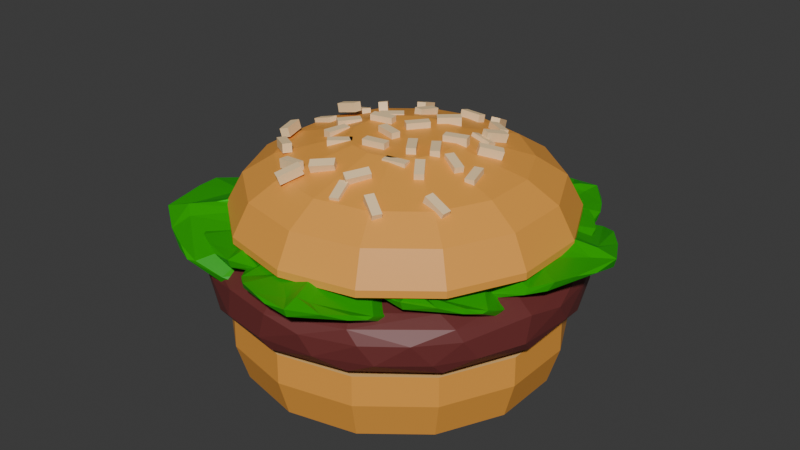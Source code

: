 # Source: BurgSalSte.blend  (saved by Blender 4.4.30; exported with 4.5.12 LTS)
import bpy
from mathutils import Matrix  # noqa: F401  (used for matrix-valued properties, if any)

bpy.ops.wm.read_factory_settings(use_empty=True)
scene = bpy.context.scene
scene.name = 'Scene'

# ---- collections
col_collection = bpy.data.collections.new('Collection'); scene.collection.children.link(col_collection)

# ---- materials (node trees are filled in below, after node groups)
mat_material_002 = bpy.data.materials.new('Material.002')
mat_material_005 = bpy.data.materials.new('Material.005')
mat_material_003 = bpy.data.materials.new('Material.003')
mat_material_004 = bpy.data.materials.new('Material.004')
mat_material_008 = bpy.data.materials.new('Material.008')
mat_material_001 = bpy.data.materials.new('Material.001')

# ---- material node trees
mat_material_002.use_nodes = True; mat_material_002.node_tree.nodes.clear()
_N = mat_material_002.node_tree.nodes; _L = mat_material_002.node_tree.links
n0 = _N.new('ShaderNodeBsdfPrincipled'); n0.name = 'Principled BSDF'; n0.location = (10, 300)
n0.inputs[0].default_value = (0.01027, 0.3908, 0.0, 1.0)
n0.inputs[2].default_value = 0.4
n1 = _N.new('ShaderNodeOutputMaterial'); n1.name = 'Material Output'; n1.location = (300, 300)
_L.new(n0.outputs[0], n1.inputs[0])
n1.is_active_output = True
mat_material_005.use_nodes = True; mat_material_005.node_tree.nodes.clear()
_N = mat_material_005.node_tree.nodes; _L = mat_material_005.node_tree.links
n0 = _N.new('ShaderNodeBsdfPrincipled'); n0.name = 'Principled BSDF'; n0.location = (10, 300)
n0.inputs[0].default_value = (0.005688, 0.8, 0.0, 1.0)
n1 = _N.new('ShaderNodeOutputMaterial'); n1.name = 'Material Output'; n1.location = (300, 300)
_L.new(n0.outputs[0], n1.inputs[0])
n1.is_active_output = True
mat_material_003.use_nodes = True; mat_material_003.node_tree.nodes.clear()
_N = mat_material_003.node_tree.nodes; _L = mat_material_003.node_tree.links
n0 = _N.new('ShaderNodeBsdfPrincipled'); n0.name = 'Principled BSDF'; n0.location = (10, 300)
n0.inputs[0].default_value = (1.0, 0.731, 0.402, 1.0)
n1 = _N.new('ShaderNodeOutputMaterial'); n1.name = 'Material Output'; n1.location = (300, 300)
_L.new(n0.outputs[0], n1.inputs[0])
n1.is_active_output = True
mat_material_004.use_nodes = True; mat_material_004.node_tree.nodes.clear()
_N = mat_material_004.node_tree.nodes; _L = mat_material_004.node_tree.links
n0 = _N.new('ShaderNodeBsdfPrincipled'); n0.name = 'Principled BSDF'; n0.location = (10, 300)
n0.inputs[0].default_value = (0.855, 0.3663, 0.05781, 0.0)
n1 = _N.new('ShaderNodeOutputMaterial'); n1.name = 'Material Output'; n1.location = (300, 300)
_L.new(n0.outputs[0], n1.inputs[0])
n1.is_active_output = True
mat_material_008.use_nodes = True; mat_material_008.node_tree.nodes.clear()
_N = mat_material_008.node_tree.nodes; _L = mat_material_008.node_tree.links
n0 = _N.new('ShaderNodeBsdfPrincipled'); n0.name = 'Principled BSDF'; n0.location = (10, 300)
n0.inputs[0].default_value = (0.855, 0.5271, 0.1981, 0.0)
n1 = _N.new('ShaderNodeOutputMaterial'); n1.name = 'Material Output'; n1.location = (300, 300)
_L.new(n0.outputs[0], n1.inputs[0])
n1.is_active_output = True
mat_material_001.use_nodes = True; mat_material_001.node_tree.nodes.clear()
_N = mat_material_001.node_tree.nodes; _L = mat_material_001.node_tree.links
n0 = _N.new('ShaderNodeBsdfPrincipled'); n0.name = 'Principled BSDF'; n0.location = (10, 300)
n0.inputs[0].default_value = (0.1527, 0.02976, 0.02827, 1.0)
n1 = _N.new('ShaderNodeOutputMaterial'); n1.name = 'Material Output'; n1.location = (300, 300)
_L.new(n0.outputs[0], n1.inputs[0])
n1.is_active_output = True

# ---- world
world_world = bpy.data.worlds.new('World'); scene.world = world_world
world_world.use_nodes = True; world_world.node_tree.nodes.clear()
_N = world_world.node_tree.nodes; _L = world_world.node_tree.links
n0 = _N.new('ShaderNodeOutputWorld'); n0.name = 'World Output'; n0.location = (300, 300)
n1 = _N.new('ShaderNodeBackground'); n1.name = 'Background'; n1.location = (10, 300)
n1.inputs[0].default_value = (0.05088, 0.05088, 0.05088, 1.0)
_L.new(n1.outputs[0], n0.inputs[0])
n0.is_active_output = True
world_world.color = (0.05088, 0.05088, 0.05088)
world_world.sun_shadow_jitter_overblur = 0.0

# ---- meshes
me_plane_005 = bpy.data.meshes.new('Plane.005')
me_plane_005.from_pydata([(-0.09925, -0.3715, 0.1146), (-0.1567, -0.4048, 0.08804), (-0.1045, -0.3731, 0.06285), (-0.1364, -0.3912, 0.1034), (-0.1354, -0.4016, 0.101), (-0.1613, -0.4016, 0.04985), (-0.1583, -0.4198, 0.08532), (-0.08436, -0.4009, 0.008514), (-0.1209, -0.4048, 0.04026), (-0.1722, -0.3957, -0.014), (-0.1236, -0.3814, 0.003863), (-0.1764, -0.4285, 0.006664), (-0.07997, -0.4078, -0.007912), (-0.1414, -0.4245, -0.01327), (-0.1936, -0.4314, 0.03331), (-0.1758, -0.4281, 0.06011), (-0.1904, -0.415, 0.004656), (-0.2044, -0.4425, -0.002869), (-0.1756, -0.436, -0.01035), (-0.1077, -0.3752, -0.03119), (-0.1765, -0.4045, -0.0246), (-0.1762, -0.4267, -0.02909), (-0.08064, -0.3968, -0.03851), (-0.1646, -0.3944, -0.08466), (-0.1084, -0.361, -0.08783), (-0.1816, -0.4216, -0.09329), (-0.1662, -0.404, -0.1194), (-0.143, -0.3756, -0.1324), (-0.1762, -0.4077, -0.1142), (-0.1496, -0.3683, -0.1266), (-0.207, -0.4285, -0.005239), (-0.1958, -0.431, -0.05426), (-0.1871, -0.415, -0.08934), (-0.09026, -0.354, 0.1161), (-0.09577, -0.3791, -0.09783), (-0.0671, -0.3919, 0.02981), (-0.06718, -0.4005, -0.02993), (-0.09558, -0.3696, -0.03159), (-0.1083, -0.3628, -0.08068), (-0.06752, -0.3872, 0.05914), (-0.06207, -0.4013, 0.003778), (-0.08846, -0.3649, 0.05505), (-0.08785, -0.3605, 0.08958), (-0.08767, -0.3667, 0.04838), (-0.08795, -0.3859, -0.08587), (-0.1283, -0.3483, -0.1318), (-0.0887, -0.3625, 0.06925), (-0.06285, -0.4022, -0.008442), (-0.0976, -0.366, -0.02147), (-0.1139, -0.3635, -0.1278), (-0.1253, -0.3523, -0.1362), (-0.08386, -0.388, -0.06977), (-0.07702, -0.3925, -0.04903), (-0.07253, -0.3958, -0.03796), (-0.07313, -0.3782, 0.0789), (-0.08446, -0.3603, 0.1171), (-0.09162, -0.3689, 0.003672), (-0.09384, -0.367, -0.0003148), (-0.09644, -0.368, -0.02662), (-0.09564, -0.3658, -0.005555), (-0.06443, -0.3973, 0.01314), (-0.06774, -0.3887, 0.0471), (-0.06471, -0.4016, -0.01883), (-0.1217, -0.3565, -0.1383), (-0.01634, -0.3317, 0.3209), (-0.09304, -0.3753, 0.3289), (-0.04871, -0.3456, 0.2669), (-0.06288, -0.3562, 0.3322), (0.3397, -0.1688, -0.2869), (0.4123, -0.1436, -0.2427), (0.3371, -0.1687, -0.2225), (0.3858, -0.1506, -0.2658), (0.3945, -0.1601, -0.2622), (0.4068, -0.1394, -0.1954), (0.4272, -0.1545, -0.238), (0.3383, -0.2138, -0.1569), (0.3761, -0.1805, -0.1898), (0.3996, -0.1289, -0.1159), (0.3505, -0.1617, -0.1465), (0.4371, -0.15, -0.138), (0.3387, -0.2246, -0.1369), (0.4023, -0.1809, -0.1194), (0.4578, -0.1343, -0.1677), (0.4447, -0.1465, -0.2037), (0.4351, -0.1261, -0.1344), (0.4709, -0.1357, -0.1208), (0.4407, -0.1579, -0.1167), (0.3264, -0.174, -0.1065), (0.4096, -0.1327, -0.1015), (0.4294, -0.1512, -0.09433), (0.324, -0.2173, -0.1001), (0.381, -0.1399, -0.03052), (0.3046, -0.1658, -0.03806), (0.4186, -0.1464, -0.01515), (0.3857, -0.1485, 0.01312), (0.3385, -0.1482, 0.02312), (0.398, -0.1417, 0.008513), (0.3378, -0.1357, 0.01647), (0.4594, -0.122, -0.1186), (0.4449, -0.138, -0.06006), (0.4174, -0.1357, -0.01964), (0.3165, -0.163, -0.2915), (0.3098, -0.1929, -0.0264), (0.3197, -0.2213, -0.1864), (0.3182, -0.2323, -0.1125), (0.3115, -0.1809, -0.1084), (0.3073, -0.1668, -0.04671), (0.3203, -0.215, -0.2227), (0.3202, -0.2353, -0.1546), (0.3154, -0.1777, -0.2161), (0.3164, -0.1723, -0.2589), (0.3154, -0.1804, -0.2079), (0.3119, -0.2049, -0.04176), (0.3014, -0.1399, 0.01795), (0.3157, -0.1746, -0.2337), (0.3197, -0.2362, -0.1394), (0.3113, -0.1753, -0.1208), (0.3049, -0.1654, 0.01198), (0.302, -0.1463, 0.02328), (0.3133, -0.2093, -0.06198), (0.3154, -0.2179, -0.08814), (0.3167, -0.224, -0.1022), (0.3195, -0.2012, -0.2467), (0.3179, -0.1734, -0.2931), (0.3133, -0.1815, -0.1523), (0.3127, -0.1782, -0.1472), (0.3115, -0.1784, -0.1145), (0.3122, -0.1759, -0.1406), (0.3199, -0.2293, -0.166), (0.32, -0.2169, -0.2078), (0.319, -0.2347, -0.1264), (0.3028, -0.1532, 0.02554), (-0.06257, -0.3696, 0.3315), (-0.1179, -0.3802, 0.2884), (-0.09538, -0.3942, 0.3302), (-0.0524, -0.3932, 0.2032), (-0.07707, -0.3885, 0.2578), (-0.1631, -0.3875, 0.2221), (-0.09995, -0.3686, 0.2136), (-0.1557, -0.4224, 0.2548), (-0.05552, -0.4057, 0.1845), (-0.1266, -0.424, 0.214), (-0.1613, -0.4187, 0.2937), (-0.1276, -0.4092, 0.3133), (-0.1731, -0.4056, 0.2565), (-0.1914, -0.4401, 0.2619), (-0.1631, -0.4355, 0.2374), (-0.1003, -0.3701, 0.1653), (-0.173, -0.4006, 0.2147), (-0.1738, -0.4286, 0.2148), (-0.0725, -0.3995, 0.1485), (-0.1908, -0.4031, 0.14), (-0.1308, -0.3662, 0.09984), (-0.2131, -0.4372, 0.1456), (-0.21, -0.4228, 0.1047), (-0.1919, -0.3926, 0.07187), (-0.2184, -0.4256, 0.1165), (-0.1967, -0.3819, 0.07992), (-0.1963, -0.4234, 0.2573), (-0.2086, -0.4387, 0.1981), (-0.2175, -0.4279, 0.1512), (-0.006327, -0.3106, 0.3138), (-0.1208, -0.3911, 0.0866), (-0.0225, -0.3782, 0.2158), (-0.05275, -0.4027, 0.1519), (-0.08716, -0.3641, 0.1573), (-0.127, -0.3667, 0.1081), (-0.008193, -0.3655, 0.2472), (-0.02969, -0.3959, 0.1867), (-0.035, -0.3382, 0.2481), (-0.01685, -0.3248, 0.2849), (-0.03744, -0.3421, 0.2408), (-0.1055, -0.397, 0.0974), (-0.1764, -0.3601, 0.05857), (-0.02813, -0.332, 0.2634), (-0.03678, -0.3998, 0.1738), (-0.08444, -0.3571, 0.1687), (-0.1574, -0.3784, 0.05918), (-0.1751, -0.3661, 0.053), (-0.09258, -0.396, 0.1136), (-0.07402, -0.397, 0.134), (-0.06313, -0.3986, 0.1447), (-0.004842, -0.3496, 0.2697), (0.001018, -0.3182, 0.3134), (-0.06467, -0.355, 0.194), (-0.06932, -0.3536, 0.1903), (-0.08567, -0.3608, 0.1629), (-0.07409, -0.3533, 0.1852), (-0.02775, -0.3888, 0.1973), (-0.01452, -0.3702, 0.2344), (-0.04422, -0.4016, 0.1632), (-0.1719, -0.3719, 0.04992), (0.3363, -0.1374, 0.1958), (0.3818, -0.2055, 0.04319), (0.3979, -0.1806, -0.03466), (0.3901, -0.1966, 0.005116), (0.3772, -0.1456, 0.03315), (0.3716, -0.1503, 0.05835), (0.379, -0.1473, 0.02658), (0.3806, -0.1502, 0.02143), (0.4116, -0.1298, -0.1147), (0.4047, -0.1615, -0.07147), (0.3748, -0.1969, 0.0674), (0.3708, -0.1921, 0.08139), (0.3637, -0.1858, 0.1073), (0.3359, -0.1303, 0.1941), (0.341, -0.1484, 0.1819), (0.3726, -0.1467, 0.05244), (0.3849, -0.2058, 0.03049), (0.3982, -0.1362, -0.05711), (0.3363, -0.1235, 0.1893), (0.3585, -0.1831, 0.1272), (0.3931, -0.1442, -0.03248), (0.4037, -0.1317, -0.08145), (0.3947, -0.1408, -0.04026), (0.3883, -0.2036, 0.01581), (0.4011, -0.1775, -0.04902), (0.3546, -0.1447, 0.1248), (0.3705, -0.1533, 0.0641), (0.3783, -0.2043, 0.05685), (0.3937, -0.1869, -0.01422), (0.3534, -0.1724, 0.1429), (0.4099, -0.1196, -0.1125), (0.4572, -0.1169, 0.1749), (0.492, -0.116, 0.1404), (0.5171, -0.09502, 0.08724), (0.001845, -0.3252, -0.144), (-0.02119, -0.3429, -0.2124), (0.03282, -0.3101, -0.1857), (-0.01725, -0.3367, -0.1833), (-0.01364, -0.3464, -0.1877), (0.0006201, -0.3274, -0.2423), (-0.01873, -0.3568, -0.2201), (0.08858, -0.3229, -0.2202), (0.03911, -0.3323, -0.2229), (0.03451, -0.3004, -0.2942), (0.05873, -0.2977, -0.244), (0.02119, -0.3387, -0.2922), (0.1039, -0.3251, -0.2313), (0.06154, -0.3327, -0.2818), (-0.009895, -0.3478, -0.2854), (-0.01442, -0.355, -0.2528), (0.01001, -0.3231, -0.2989), (0.007423, -0.3462, -0.3224), (0.03416, -0.3408, -0.3064), (0.09408, -0.2825, -0.2568), (0.03936, -0.3053, -0.3076), (0.04528, -0.3258, -0.3175), (0.1227, -0.3046, -0.2506), (0.08797, -0.2781, -0.34), (0.13, -0.2508, -0.2941), (0.08373, -0.3001, -0.3663), (0.1113, -0.2765, -0.3694), (0.1348, -0.2472, -0.3543), (0.1004, -0.2806, -0.3735), (0.1248, -0.241, -0.3523), (0.005291, -0.3313, -0.3215), (0.04746, -0.3199, -0.3504), (0.07599, -0.2942, -0.365), (0.005763, -0.3095, -0.1314), (0.1488, -0.2669, -0.2984), (0.08663, -0.3227, -0.1902), (0.1279, -0.3126, -0.2364), (0.1031, -0.2783, -0.2472), (0.1255, -0.2548, -0.2893), (0.06595, -0.3272, -0.1677), (0.1093, -0.3244, -0.2087), (0.04966, -0.3014, -0.1779), (0.02631, -0.308, -0.151), (0.05499, -0.3012, -0.1828), (0.1477, -0.2783, -0.2865), (0.1426, -0.2222, -0.3355), (0.0396, -0.3035, -0.167), (0.117, -0.3214, -0.2184), (0.09427, -0.2776, -0.2401), (0.153, -0.2402, -0.3276), (0.1484, -0.2251, -0.3379), (0.1402, -0.2859, -0.2727), (0.1321, -0.2976, -0.2544), (0.1286, -0.3048, -0.2444), (0.04716, -0.3238, -0.1544), (0.01039, -0.3167, -0.1287), (0.08233, -0.289, -0.2186), (0.08305, -0.2856, -0.2225), (0.09888, -0.2781, -0.2436), (0.08504, -0.2826, -0.2271), (0.1006, -0.3231, -0.2022), (0.07409, -0.3249, -0.1771), (0.1225, -0.3174, -0.227), (0.1531, -0.2291, -0.3383), (0.1416, -0.2585, -0.3459), (0.2354, -0.2259, -0.4001), (0.2035, -0.2284, -0.3007), (0.1937, -0.2385, -0.3859), (0.2063, -0.25, -0.3878), (0.2772, -0.1982, -0.3653), (0.2541, -0.2401, -0.4068), (0.28, -0.2515, -0.2378), (0.2687, -0.2365, -0.3122), (0.3482, -0.1479, -0.3103), (0.2876, -0.1887, -0.2669), (0.36, -0.1915, -0.3525), (0.3026, -0.2551, -0.2199), (0.3589, -0.211, -0.2914), (0.3427, -0.1916, -0.3998), (0.2998, -0.2192, -0.4051), (0.3565, -0.1614, -0.3591), (0.3997, -0.1749, -0.3812), (0.3858, -0.1919, -0.3383), (0.3116, -0.1792, -0.2108), (0.371, -0.1482, -0.309), (0.3977, -0.1712, -0.3154), (0.3261, -0.2263, -0.1844), (0.4212, -0.1174, -0.2303), (0.3609, -0.1331, -0.1476), (0.4669, -0.1269, -0.2544), (0.4701, -0.1087, -0.2022), (0.4437, -0.09266, -0.1489), (0.4734, -0.1058, -0.2205), (0.4336, -0.08092, -0.1583), (0.3899, -0.1552, -0.3746), (0.4406, -0.1438, -0.3141), (0.459, -0.1161, -0.2611), (0.1177, -0.2484, -0.3285), (0.3828, -0.1607, -0.1327), (0.2381, -0.2693, -0.2354), (0.3129, -0.2481, -0.1799), (0.2999, -0.1845, -0.1942), (0.3547, -0.1389, -0.1556), (0.2011, -0.2787, -0.2629), (0.2734, -0.2713, -0.2084), (0.1952, -0.2308, -0.2707), (0.1522, -0.2444, -0.3025), (0.2039, -0.2302, -0.2641), (0.3719, -0.1823, -0.1394), (0.4081, -0.07657, -0.1192), (0.1772, -0.2353, -0.2841), (0.2882, -0.2653, -0.1975), (0.2862, -0.1836, -0.2047), (0.4107, -0.1099, -0.1149), (0.4153, -0.08174, -0.1134), (0.3539, -0.197, -0.1521), (0.3316, -0.2195, -0.1676), (0.3201, -0.2334, -0.1754), (0.1734, -0.2733, -0.2844), (0.1196, -0.2616, -0.3262), (0.2578, -0.2057, -0.2247), (0.2617, -0.1994, -0.2223), (0.2932, -0.1843, -0.1993), (0.2673, -0.1935, -0.2184), (0.2604, -0.2694, -0.2184), (0.2161, -0.274, -0.2518), (0.3003, -0.2575, -0.1888), (0.4197, -0.08898, -0.1095), (-0.06974, -0.3248, 0.07378), (0.0422, -0.3617, 0.2007), (0.06224, -0.3347, 0.2769), (0.05404, -0.351, 0.2374), (0.00952, -0.3147, 0.2215), (0.0009692, -0.3208, 0.1975), (0.01358, -0.3153, 0.2272), (0.01771, -0.317, 0.2314), (0.06715, -0.2876, 0.3603), (0.06715, -0.3164, 0.3144), (0.02585, -0.3575, 0.1801), (0.01644, -0.3552, 0.1682), (0.0006837, -0.353, 0.1457), (-0.07334, -0.3192, 0.07677), (-0.05654, -0.3318, 0.08445), (0.001419, -0.3175, 0.2036), (0.04818, -0.3606, 0.2123), (0.04482, -0.2983, 0.3061), (-0.07541, -0.3135, 0.08246), (-0.01005, -0.3529, 0.1279), (0.03857, -0.307, 0.282), (0.05317, -0.2925, 0.3293), (0.04001, -0.3036, 0.2898), (0.05353, -0.3575, 0.2262), (0.06683, -0.3309, 0.2907), (-0.03283, -0.3232, 0.1375), (0.0002292, -0.3237, 0.1916), (0.03521, -0.3621, 0.1884), (0.05679, -0.3416, 0.257), (-0.02383, -0.3463, 0.1156), (0.05978, -0.28, 0.3602), (-0.128, -0.3866, 0.1647), (-0.1251, -0.4002, 0.2117), (-0.1207, -0.3886, 0.2728), (-0.09824, -0.3365, 0.09964), (-0.1243, -0.3822, 0.1305), (-0.09237, -0.3467, 0.09166), (-0.1145, -0.3788, 0.12), (-0.1228, -0.3955, 0.1592), (-0.03559, -0.3222, 0.1289), (-0.1001, -0.3612, 0.1586), (0.01607, -0.3586, 0.1826), (-0.0929, -0.3912, 0.2333), (-0.09216, -0.3633, 0.235), (-0.01378, -0.3302, 0.1974), (-0.08524, -0.3995, 0.2567), (-0.1164, -0.4055, 0.277), (-0.09772, -0.3708, 0.2761), (-0.05998, -0.378, 0.338), (-0.09078, -0.3862, 0.3136), (-0.046, -0.3868, 0.2389), (0.02824, -0.367, 0.2201), (-0.08015, -0.3875, 0.2757), (-0.01975, -0.3315, 0.2453), (-0.08341, -0.3508, 0.2444), (-0.00274, -0.3542, 0.2909), (0.02885, -0.3556, 0.2398), (-0.0303, -0.3641, 0.3598), (-0.04724, -0.3476, 0.3163), (0.001959, -0.3397, 0.3668), (0.001505, -0.3265, 0.3683), (0.02401, -0.312, 0.3062), (-0.02789, -0.3452, 0.3599), (0.04902, -0.3015, 0.3646), (-0.1944, -0.4145, -0.06021), (-0.2199, -0.4347, -0.1426), (-0.1564, -0.3959, -0.1088), (-0.2161, -0.4277, -0.1077), (-0.2116, -0.4391, -0.113), (-0.1931, -0.4158, -0.1774), (-0.2168, -0.4511, -0.1519), (-0.08893, -0.4107, -0.1484), (-0.1478, -0.4219, -0.1533), (-0.1512, -0.383, -0.2379), (-0.1238, -0.3804, -0.1773), (-0.1671, -0.4286, -0.2365), (-0.07034, -0.4132, -0.1613), (-0.1194, -0.4216, -0.2228), (-0.2044, -0.4396, -0.2293), (-0.2107, -0.4485, -0.1907), (-0.1803, -0.4099, -0.2445), (-0.1827, -0.4372, -0.2729), (-0.1513, -0.431, -0.253), (-0.08134, -0.3621, -0.1914), (-0.1451, -0.3886, -0.2537), (-0.1377, -0.4129, -0.2657), (-0.04739, -0.3886, -0.1834), (-0.08623, -0.3557, -0.2907), (-0.03749, -0.3238, -0.2343), (-0.09053, -0.3816, -0.3223), (-0.05763, -0.3535, -0.325), (-0.0301, -0.3188, -0.3059), (-0.07051, -0.3583, -0.3302), (-0.04202, -0.3114, -0.3037), (-0.1852, -0.4194, -0.2717), (-0.1342, -0.4054, -0.3047), (-0.09978, -0.3746, -0.321), (-0.1901, -0.396, -0.0449), (-0.01499, -0.343, -0.2392), (-0.09212, -0.4109, -0.1129), (-0.04162, -0.3982, -0.1665), (-0.07085, -0.3572, -0.1796), (-0.04303, -0.3287, -0.2289), (-0.1174, -0.4165, -0.08672), (-0.06464, -0.4126, -0.1342), (-0.1365, -0.3857, -0.09895), (-0.1651, -0.3939, -0.06771), (-0.13, -0.3854, -0.1046), (-0.01667, -0.3567, -0.2252), (-0.02135, -0.2893, -0.2829), (-0.1488, -0.3883, -0.08631), (-0.05514, -0.4089, -0.1455), (-0.0816, -0.3565, -0.1714), (-0.009185, -0.3107, -0.2735), (-0.01427, -0.2927, -0.2857), (-0.02589, -0.3659, -0.2091), (-0.03606, -0.3801, -0.1877), (-0.04059, -0.3889, -0.1759), (-0.1402, -0.4127, -0.07128), (-0.1847, -0.4045, -0.04166), (-0.09643, -0.3703, -0.1464), (-0.09546, -0.3663, -0.1509), (-0.07599, -0.357, -0.1755), (-0.09296, -0.3626, -0.1563), (-0.07511, -0.4112, -0.1267), (-0.1074, -0.4137, -0.09761), (-0.04835, -0.4041, -0.1556), (-0.008681, -0.2974, -0.2861), (0.3723, -0.1195, 0.1951), (0.4329, -0.1253, 0.1982), (0.3719, -0.1325, 0.2007), (0.4201, -0.1323, 0.1998), (0.4577, -0.128, 0.1786), (0.3502, -0.1444, 0.1329), (0.4236, -0.1199, 0.157), (0.3815, -0.1904, 0.07135), (0.4833, -0.1259, 0.1027), (0.4651, -0.1067, 0.09359), (0.3847, -0.1468, 0.06932), (0.4987, -0.1307, 0.08245), (0.5289, -0.1085, 0.08605), (0.4963, -0.09747, 0.06684), (0.519, -0.1118, -0.0008861), (0.5249, -0.1029, 0.03779), (0.4617, -0.1532, 0.07051), (0.403, -0.1947, 0.03751), (0.4991, -0.121, 0.0616), (0.4159, -0.1312, 0.03584), (0.4579, -0.1016, 0.07798), (0.4493, -0.1464, -0.003259), (0.4063, -0.1821, 0.01884), (0.5084, -0.1167, -0.03846), (0.4802, -0.1052, 0.0006296), (0.4809, -0.1199, -0.0688), (0.473, -0.1101, -0.07319), (0.4172, -0.1315, -0.04162), (0.4946, -0.1053, -0.04496), (0.4319, -0.1259, -0.1041), (-0.1166, -0.3378, 0.2511), (0.09337, -0.3488, 0.2414), (0.1741, -0.2903, 0.2588), (0.1343, -0.3237, 0.2487), (0.07871, -0.2802, 0.2648), (0.05111, -0.2956, 0.2605), (0.0872, -0.2794, 0.2649), (0.09454, -0.2803, 0.2643), (0.246, -0.2028, 0.286), (0.209, -0.2547, 0.2697), (0.06107, -0.3495, 0.2421), (0.04243, -0.35, 0.2425), (0.00908, -0.3538, 0.2421), (-0.1176, -0.3294, 0.2539), (-0.09527, -0.344, 0.2484), (0.05647, -0.2893, 0.2624), (0.1085, -0.344, 0.2426), (0.1809, -0.2332, 0.2777), (-0.115, -0.3202, 0.2569), (-0.01555, -0.359, 0.2411), (0.1554, -0.2519, 0.2722), (0.2076, -0.2185, 0.2819), (0.1631, -0.2451, 0.2742), (0.1248, -0.3357, 0.2449), (0.1896, -0.281, 0.2614), (-0.0297, -0.3167, 0.2557), (0.04567, -0.3012, 0.2587), (0.07674, -0.3531, 0.2405), (0.1528, -0.3053, 0.2543), (-0.03873, -0.3539, 0.2434), (0.2388, -0.1927, 0.2896), (-0.05969, -0.3541, 0.3902), (-0.01026, -0.3494, 0.423), (0.04814, -0.311, 0.4522), (-0.1104, -0.3332, 0.2993), (-0.09033, -0.3648, 0.3632), (-0.1114, -0.3493, 0.2932), (-0.09375, -0.3677, 0.3459), (-0.05913, -0.3675, 0.3857), (-0.04011, -0.3187, 0.2524), (-0.0507, -0.3347, 0.349), (0.05648, -0.3474, 0.2533), (0.03181, -0.3372, 0.4023), (0.02775, -0.3056, 0.3905), (0.04232, -0.3027, 0.2784), (0.0613, -0.3381, 0.4134), (0.05897, -0.3289, 0.4582), (0.06415, -0.2949, 0.4249), (0.1518, -0.2845, 0.4314), (0.1081, -0.2972, 0.4486), (0.07042, -0.3405, 0.3596), (0.1026, -0.3432, 0.2691), (0.08029, -0.3176, 0.4153), (0.08349, -0.2821, 0.3148), (0.04025, -0.2896, 0.3827), (0.144, -0.2913, 0.3373), (0.1192, -0.3222, 0.276), (0.1911, -0.2663, 0.4111), (0.1339, -0.263, 0.3924), (0.216, -0.2433, 0.3744), (0.2141, -0.2279, 0.37), (0.1687, -0.2437, 0.3033), (0.1888, -0.2457, 0.4006), (0.2399, -0.2123, 0.3119), (0.2064, -0.197, 0.3459), (0.2481, -0.2668, 0.1929), (0.2624, -0.2428, 0.1144), (0.2555, -0.2583, 0.1546), (0.2433, -0.207, 0.1823), (0.2383, -0.2114, 0.2077), (0.245, -0.2088, 0.1758), (0.2464, -0.2117, 0.1706), (0.2742, -0.1929, 0.0335), (0.2683, -0.2241, 0.07727), (0.2418, -0.258, 0.2172), (0.2381, -0.2529, 0.2312), (0.2316, -0.2463, 0.2573), (0.2059, -0.19, 0.344), (0.2107, -0.2082, 0.3319), (0.2392, -0.2079, 0.2018), (0.251, -0.2672, 0.1802), (0.2622, -0.1986, 0.09151), (0.2062, -0.1832, 0.3392), (0.2269, -0.2434, 0.2773), (0.2577, -0.2063, 0.1163), (0.267, -0.1944, 0.067), (0.259, -0.203, 0.1085), (0.254, -0.2652, 0.1654), (0.2652, -0.2398, 0.09998), (0.2229, -0.2051, 0.2745), (0.2374, -0.2144, 0.2135), (0.2449, -0.2654, 0.2067), (0.2586, -0.2488, 0.1351), (0.2222, -0.2326, 0.2929), (0.2725, -0.1826, 0.03565), (0.3267, -0.1768, 0.3218), (0.3606, -0.1762, 0.2864), (0.3845, -0.1559, 0.2325), (0.2423, -0.1791, 0.3441), (0.303, -0.1849, 0.3458), (0.242, -0.1921, 0.3498), (0.2902, -0.1918, 0.3478), (0.3273, -0.1878, 0.3256), (0.2188, -0.2047, 0.2827), (0.2927, -0.1799, 0.3047), (0.2485, -0.2514, 0.2209), (0.3511, -0.1866, 0.2491), (0.3326, -0.1675, 0.2402), (0.2517, -0.2078, 0.2183), (0.366, -0.1916, 0.2285), (0.3963, -0.1693, 0.2312), (0.3632, -0.1585, 0.2126), (0.3843, -0.1736, 0.1445), (0.3911, -0.1643, 0.183), (0.3287, -0.2142, 0.2177), (0.2692, -0.256, 0.1866), (0.3659, -0.1821, 0.2076), (0.282, -0.1926, 0.1839), (0.3251, -0.1625, 0.2247), (0.3145, -0.2082, 0.1442), (0.2721, -0.2437, 0.1677), (0.3727, -0.1789, 0.1073), (0.3455, -0.167, 0.1469), (0.3445, -0.1824, 0.07765), (0.3365, -0.1727, 0.07334), (0.2815, -0.1937, 0.1065), (0.3587, -0.1676, 0.101), (0.2947, -0.1889, 0.0436)], [], [(14, 30, 17), (16, 1, 5), (14, 17, 15), (37, 53, 52, 38), (11, 15, 17), (47, 40, 12), (10, 57, 16), (9, 59, 48), (22, 13, 18), (30, 14, 16), (58, 37, 19), (62, 48, 59, 47), (20, 30, 9), (7, 12, 40, 60), (20, 48, 58, 19), (28, 29, 27, 26), (43, 2, 41), (12, 62, 47), (18, 21, 22), (1, 3, 33), (25, 31, 32), (15, 1, 14), (16, 9, 30), (32, 23, 29), (11, 8, 15), (4, 0, 3), (3, 1, 6), (1, 2, 5), (18, 13, 11), (31, 30, 32), (13, 12, 7), (36, 13, 22, 53), (32, 20, 23), (33, 0, 55), (45, 44, 34, 50), (42, 54, 39, 46), (17, 31, 18), (10, 56, 57), (2, 46, 41), (4, 8, 61, 39), (8, 7, 35, 61), (10, 5, 2), (21, 25, 26), (7, 60, 35), (37, 58, 36, 53), (0, 54, 55), (20, 9, 48), (1, 33, 42), (28, 26, 25), (49, 63, 50, 34), (14, 1, 16), (6, 8, 4), (38, 52, 51, 24), (28, 25, 32), (46, 39, 61, 41), (55, 54, 42, 33), (27, 49, 34), (19, 38, 24, 23), (50, 29, 45), (48, 62, 36, 58), (24, 45, 29), (31, 21, 18), (5, 10, 16), (6, 15, 8), (33, 3, 0), (22, 52, 53), (29, 23, 24), (16, 57, 59, 9), (19, 37, 38), (27, 63, 49), (17, 18, 11), (31, 25, 21), (41, 61, 35, 43), (27, 29, 50, 63), (43, 35, 60, 56), (32, 30, 20), (6, 1, 15), (26, 44, 51, 21), (24, 51, 44, 45), (8, 11, 7), (4, 39, 54, 0), (23, 20, 19), (2, 1, 42, 46), (12, 13, 36, 62), (4, 3, 6), (133, 138, 144), (160, 151, 157), (143, 65, 142), (139, 143, 145), (17, 30, 31), (28, 32, 29), (65, 66, 133), (11, 13, 7), (2, 43, 56, 10), (47, 59, 57, 40), (40, 57, 56, 60), (175, 168, 140), (141, 140, 135), (150, 141, 146), (22, 21, 51, 52), (27, 34, 44, 26), (171, 66, 169), (145, 158, 159), (132, 67, 134), (67, 65, 134), (139, 136, 143), (138, 133, 66), (151, 148, 147), (146, 141, 139), (134, 143, 136), (186, 165, 147), (159, 153, 149), (156, 157, 155, 154), (132, 64, 67), (161, 67, 64), (144, 65, 133), (142, 158, 145), (142, 65, 144), (101, 71, 68), (72, 68, 71), (72, 71, 74), (69, 70, 73), (71, 69, 74), (115, 108, 80), (83, 69, 82), (84, 69, 73), (82, 69, 84), (74, 83, 76), (73, 78, 84), (82, 85, 83), (82, 98, 85), (79, 83, 85), (79, 76, 83), (79, 81, 75), (86, 81, 79), (126, 105, 87), (90, 81, 86), (91, 88, 87), (100, 91, 97), (84, 77, 98), (85, 98, 99), (100, 98, 88), (100, 88, 91), (99, 98, 100), (99, 93, 89), (101, 68, 123), (96, 97, 95, 94), (74, 76, 72), (78, 73, 70), (111, 70, 109), (76, 79, 75), (81, 80, 75), (74, 69, 83), (98, 82, 84), (85, 86, 79), (104, 81, 90, 121), (89, 93, 94), (92, 113, 97), (118, 97, 113), (96, 100, 97), (88, 98, 77), (85, 99, 86), (99, 89, 86), (86, 89, 90), (93, 99, 100), (96, 93, 100), (96, 94, 93), (88, 77, 116), (88, 116, 126, 87), (77, 127, 116), (94, 112, 119, 89), (90, 89, 119, 120), (90, 120, 121), (70, 69, 110, 114), (70, 114, 109), (97, 91, 92), (75, 80, 108, 128), (72, 76, 129, 107), (87, 106, 92, 91), (87, 105, 106), (80, 130, 115), (80, 81, 104, 130), (75, 128, 103), (76, 75, 103, 129), (69, 101, 110), (69, 71, 101), (95, 131, 117), (95, 102, 112, 94), (95, 117, 102), (68, 122, 123), (72, 107, 122, 68), (95, 97, 118, 131), (70, 111, 124, 78), (78, 124, 125), (78, 125, 84), (84, 125, 127, 77), (123, 122, 110, 101), (110, 122, 107, 114), (114, 107, 129, 109), (109, 129, 103, 111), (111, 103, 128, 124), (108, 125, 124, 128), (115, 127, 125, 108), (130, 116, 127, 115), (116, 130, 104, 126), (105, 126, 104, 121), (105, 121, 120, 106), (106, 120, 119, 92), (92, 119, 112, 113), (113, 112, 102, 118), (117, 131, 118, 102), (160, 148, 151), (153, 159, 160), (156, 160, 157), (146, 149, 150), (190, 176, 187, 175), (156, 153, 160), (152, 173, 157), (183, 182, 170, 161), (144, 185, 187, 137), (65, 161, 170), (66, 171, 184, 138), (150, 149, 179, 180), (170, 182, 167, 174), (169, 189, 163, 171), (140, 190, 175), (218, 197, 219, 202), (218, 202, 203, 217), (210, 211, 221, 205), (207, 193, 219, 197), (214, 194, 220, 212), (212, 220, 195, 199), (215, 198, 199, 195), (160, 158, 148), (139, 141, 135), (178, 157, 173), (136, 139, 135), (66, 65, 170, 174), (150, 180, 181), (156, 154, 153), (158, 142, 144), (149, 153, 154), (164, 141, 150, 181), (137, 187, 176), (132, 136, 189, 167), (65, 67, 161), (177, 191, 178, 162), (135, 140, 168, 188), (147, 165, 166), (132, 167, 182, 64), (166, 180, 179, 152), (165, 186, 164, 181), (213, 201, 216, 209), (174, 167, 189, 169), (209, 216, 194, 214), (171, 163, 188, 184), (173, 172, 162, 178), (176, 190, 164, 186), (208, 196, 198, 215), (499, 193, 208), (499, 498, 219, 193), (509, 212, 199, 501), (503, 504, 220, 194), (484, 482, 205, 192), (495, 198, 196, 502), (148, 158, 137), (134, 136, 132), (217, 203, 204, 487), (504, 195, 220), (159, 158, 160), (507, 216, 201, 511), (501, 198, 495), (168, 185, 184, 188), (138, 185, 144), (64, 182, 183), (487, 204, 211, 210), (155, 177, 162), (144, 137, 158), (206, 192, 205, 221), (155, 157, 178, 191), (159, 149, 146), (145, 159, 146), (134, 65, 143), (484, 221, 211, 485), (484, 206, 221), (200, 201, 213, 222), (193, 207, 196, 208), (152, 179, 172, 173), (136, 135, 163, 189), (142, 145, 143), (147, 166, 152, 151), (148, 176, 186, 147), (140, 141, 164, 190), (175, 187, 185, 168), (157, 151, 152), (155, 191, 177), (511, 201, 200), (501, 199, 198), (138, 184, 185), (135, 188, 163), (154, 172, 179, 149), (161, 64, 183), (165, 181, 180, 166), (510, 222, 213), (145, 146, 139), (485, 211, 204, 490), (489, 490, 204, 203), (502, 196, 207), (491, 207, 197, 492), (66, 174, 169), (155, 162, 172, 154), (504, 499, 215, 195), (148, 137, 176), (492, 218, 217), (507, 503, 194, 216), (492, 217, 487, 488), (491, 502, 207), (509, 209, 214), (482, 488, 487), (484, 192, 206), (510, 508, 222), (509, 510, 213, 209), (489, 203, 202), (219, 498, 489, 202), (225, 497, 495), (487, 210, 482), (490, 486, 485), (205, 482, 210), (483, 223, 482), (491, 225, 502), (483, 485, 486), (483, 486, 223), (224, 490, 493), (493, 490, 489), (486, 224, 223), (494, 224, 493), (505, 510, 496), (494, 493, 500), (259, 229, 226), (230, 226, 229), (230, 229, 232), (227, 228, 231), (229, 227, 232), (273, 266, 238), (241, 227, 240), (242, 227, 231), (240, 227, 242), (232, 241, 234), (231, 236, 242), (240, 243, 241), (240, 256, 243), (237, 241, 243), (237, 234, 241), (237, 239, 233), (244, 239, 237), (284, 263, 245), (248, 239, 244), (249, 246, 245), (258, 249, 255), (242, 235, 256), (243, 256, 257), (258, 256, 246), (258, 246, 249), (257, 256, 258), (257, 251, 247), (259, 226, 281), (254, 255, 253, 252), (232, 234, 230), (236, 231, 228), (269, 228, 267), (234, 237, 233), (239, 238, 233), (232, 227, 241), (256, 240, 242), (243, 244, 237), (262, 239, 248, 279), (247, 251, 252), (250, 271, 255), (276, 255, 271), (254, 258, 255), (246, 256, 235), (243, 257, 244), (257, 247, 244), (244, 247, 248), (251, 257, 258), (254, 251, 258), (254, 252, 251), (246, 235, 274), (246, 274, 284, 245), (235, 285, 274), (252, 270, 277, 247), (248, 247, 277, 278), (248, 278, 279), (228, 227, 268, 272), (228, 272, 267), (255, 249, 250), (233, 238, 266, 286), (230, 234, 287, 265), (245, 264, 250, 249), (245, 263, 264), (238, 288, 273), (238, 239, 262, 288), (233, 286, 261), (234, 233, 261, 287), (227, 259, 268), (227, 229, 259), (253, 289, 275), (253, 260, 270, 252), (253, 275, 260), (226, 280, 281), (230, 265, 280, 226), (253, 255, 276, 289), (228, 269, 282, 236), (236, 282, 283), (236, 283, 242), (242, 283, 285, 235), (281, 280, 268, 259), (268, 280, 265, 272), (272, 265, 287, 267), (267, 287, 261, 269), (269, 261, 286, 282), (266, 283, 282, 286), (273, 285, 283, 266), (288, 274, 285, 273), (274, 288, 262, 284), (263, 284, 262, 279), (263, 279, 278, 264), (264, 278, 277, 250), (250, 277, 270, 271), (271, 270, 260, 276), (275, 289, 276, 260), (323, 293, 290), (294, 290, 293), (294, 293, 296), (291, 292, 295), (293, 291, 296), (337, 330, 302), (305, 291, 304), (306, 291, 295), (304, 291, 306), (296, 305, 298), (295, 300, 306), (304, 307, 305), (304, 320, 307), (301, 305, 307), (301, 298, 305), (301, 303, 297), (308, 303, 301), (348, 327, 309), (312, 303, 308), (313, 310, 309), (322, 313, 319), (306, 299, 320), (307, 320, 321), (322, 320, 310), (322, 310, 313), (321, 320, 322), (321, 315, 311), (323, 290, 345), (318, 319, 317, 316), (296, 298, 294), (300, 295, 292), (333, 292, 331), (298, 301, 297), (303, 302, 297), (296, 291, 305), (320, 304, 306), (307, 308, 301), (326, 303, 312, 343), (311, 315, 316), (314, 335, 319), (340, 319, 335), (318, 322, 319), (310, 320, 299), (307, 321, 308), (321, 311, 308), (308, 311, 312), (315, 321, 322), (318, 315, 322), (318, 316, 315), (310, 299, 338), (310, 338, 348, 309), (299, 349, 338), (316, 334, 341, 311), (312, 311, 341, 342), (312, 342, 343), (292, 291, 332, 336), (292, 336, 331), (319, 313, 314), (297, 302, 330, 350), (294, 298, 351, 329), (309, 328, 314, 313), (309, 327, 328), (302, 352, 337), (302, 303, 326, 352), (297, 350, 325), (298, 297, 325, 351), (291, 323, 332), (291, 293, 323), (317, 353, 339), (317, 324, 334, 316), (317, 339, 324), (290, 344, 345), (294, 329, 344, 290), (317, 319, 340, 353), (292, 333, 346, 300), (300, 346, 347), (300, 347, 306), (306, 347, 349, 299), (345, 344, 332, 323), (332, 344, 329, 336), (336, 329, 351, 331), (331, 351, 325, 333), (333, 325, 350, 346), (330, 347, 346, 350), (337, 349, 347, 330), (352, 338, 349, 337), (338, 352, 326, 348), (327, 348, 326, 343), (327, 343, 342, 328), (328, 342, 341, 314), (314, 341, 334, 335), (335, 334, 324, 340), (339, 353, 340, 324), (380, 364, 365, 379), (372, 373, 383, 367), (415, 374, 361, 407), (370, 358, 360, 377), (369, 355, 381, 359), (397, 369, 359, 398), (374, 382, 357, 361), (377, 360, 361, 357), (371, 378, 356, 376), (390, 368, 383), (417, 363, 362), (389, 392, 385), (399, 396, 395), (395, 396, 366, 365), (405, 404, 381, 355), (416, 414, 384), (395, 365, 364), (381, 404, 395, 364), (389, 391, 392), (393, 372, 388), (384, 417, 362), (398, 380, 379), (400, 386, 399), (411, 416, 402), (387, 403, 401), (406, 402, 400), (409, 406, 410), (379, 365, 366, 393), (394, 397, 398), (390, 388, 367, 354), (362, 363, 375, 384), (407, 361, 360), (390, 354, 368), (416, 384, 375), (380, 359, 381, 364), (392, 386, 385), (415, 416, 375, 371), (397, 408, 369), (404, 405, 410), (386, 392, 396), (406, 409, 402), (406, 404, 410), (398, 379, 393, 394), (386, 396, 399), (389, 385, 388), (397, 387, 408), (385, 387, 397), (400, 387, 386), (401, 408, 387), (413, 409, 356, 378), (367, 388, 372), (410, 405, 377, 357), (407, 412, 415), (374, 415, 376), (411, 409, 413), (355, 369, 358, 370), (407, 360, 401), (389, 388, 390, 391), (410, 357, 382), (413, 378, 363, 417), (396, 392, 391), (400, 399, 406), (408, 358, 369), (391, 373, 366, 396), (409, 410, 382, 356), (390, 383, 373, 391), (375, 363, 378, 371), (376, 356, 382, 374), (359, 380, 398), (385, 394, 388), (399, 404, 406), (393, 366, 373, 372), (368, 354, 367, 383), (395, 404, 399), (401, 360, 358, 408), (388, 394, 393), (415, 371, 376), (405, 355, 370), (403, 387, 400), (414, 416, 411), (416, 415, 412), (403, 416, 401), (411, 402, 409), (413, 417, 414), (413, 414, 411), (384, 414, 417), (402, 416, 403), (401, 416, 412), (370, 377, 405), (385, 397, 394), (386, 387, 385), (403, 400, 402), (412, 407, 401), (451, 421, 418), (422, 418, 421), (422, 421, 424), (419, 420, 423), (421, 419, 424), (465, 458, 430), (433, 419, 432), (434, 419, 423), (432, 419, 434), (424, 433, 426), (423, 428, 434), (432, 435, 433), (432, 448, 435), (429, 433, 435), (429, 426, 433), (429, 431, 425), (436, 431, 429), (476, 455, 437), (440, 431, 436), (441, 438, 437), (450, 441, 447), (434, 427, 448), (435, 448, 449), (450, 448, 438), (450, 438, 441), (449, 448, 450), (449, 443, 439), (451, 418, 473), (446, 447, 445, 444), (424, 426, 422), (428, 423, 420), (461, 420, 459), (426, 429, 425), (431, 430, 425), (424, 419, 433), (448, 432, 434), (435, 436, 429), (454, 431, 440, 471), (439, 443, 444), (442, 463, 447), (468, 447, 463), (446, 450, 447), (438, 448, 427), (435, 449, 436), (449, 439, 436), (436, 439, 440), (443, 449, 450), (446, 443, 450), (446, 444, 443), (438, 427, 466), (438, 466, 476, 437), (427, 477, 466), (444, 462, 469, 439), (440, 439, 469, 470), (440, 470, 471), (420, 419, 460, 464), (420, 464, 459), (447, 441, 442), (425, 430, 458, 478), (422, 426, 479, 457), (437, 456, 442, 441), (437, 455, 456), (430, 480, 465), (430, 431, 454, 480), (425, 478, 453), (426, 425, 453, 479), (419, 451, 460), (419, 421, 451), (445, 481, 467), (445, 452, 462, 444), (445, 467, 452), (418, 472, 473), (422, 457, 472, 418), (445, 447, 468, 481), (420, 461, 474, 428), (428, 474, 475), (428, 475, 434), (434, 475, 477, 427), (473, 472, 460, 451), (460, 472, 457, 464), (464, 457, 479, 459), (459, 479, 453, 461), (461, 453, 478, 474), (458, 475, 474, 478), (465, 477, 475, 458), (480, 466, 477, 465), (466, 480, 454, 476), (455, 476, 454, 471), (455, 471, 470, 456), (456, 470, 469, 442), (442, 469, 462, 463), (463, 462, 452, 468), (467, 481, 468, 452), (505, 503, 507), (503, 500, 504), (500, 498, 504), (224, 225, 223), (222, 511, 200), (528, 516, 518, 535), (223, 225, 491), (223, 491, 488), (495, 502, 225), (497, 494, 496), (497, 225, 494), (534, 514, 540, 532), (533, 521, 536, 529), (538, 517, 539, 522), (508, 510, 505), (497, 510, 495), (538, 522, 523, 537), (575, 521, 520), (532, 540, 515, 519), (548, 546, 525, 512), (556, 538, 537), (507, 508, 505), (559, 518, 516, 566), (548, 512, 526), (548, 541, 531, 549), (547, 550, 543), (574, 542, 533), (501, 506, 509), (553, 554, 524, 523), (500, 503, 496), (488, 491, 492), (493, 498, 500), (505, 496, 503), (495, 510, 506), (483, 482, 484, 485), (529, 536, 514, 534), (537, 523, 524, 551), (535, 518, 519, 515), (574, 572, 542), (556, 537, 551, 552), (547, 549, 550), (555, 566, 527), (507, 511, 508), (520, 521, 533, 542), (565, 519, 518), (565, 518, 559), (546, 552, 551), (573, 529, 534), (573, 574, 533, 529), (222, 508, 511), (573, 532, 519, 565), (526, 512, 525, 541), (568, 515, 540), (567, 568, 540, 514), (563, 562, 539, 513), (224, 486, 490), (197, 218, 492), (563, 513, 528), (208, 215, 499), (500, 496, 494), (571, 536, 521, 575), (548, 526, 541), (513, 527, 516, 528), (527, 513, 539, 517), (496, 510, 497), (506, 501, 495), (223, 488, 482), (494, 225, 224), (566, 516, 527), (553, 523, 522), (555, 527, 517, 556), (212, 509, 214), (498, 499, 504), (549, 531, 524, 554), (489, 498, 493), (530, 531, 541, 525), (551, 524, 531, 530), (510, 509, 506), (550, 544, 543), (554, 550, 549), (539, 562, 553, 522), (555, 545, 566), (558, 544, 557), (545, 561, 559), (558, 557, 564), (569, 574, 560), (525, 546, 530), (547, 543, 546), (551, 530, 546), (568, 563, 535, 515), (571, 567, 514, 536), (557, 554, 553), (544, 554, 557), (532, 573, 534), (559, 566, 545), (564, 562, 568), (543, 552, 546), (592, 580, 582, 599), (553, 562, 557), (561, 545, 558), (599, 582, 583, 579), (637, 596, 583, 629), (602, 581, 603, 586), (639, 585, 584), (601, 587, 588, 615), (638, 606, 597), (627, 626, 603, 577), (612, 605, 595, 613), (617, 618, 588, 587), (617, 587, 586), (610, 616, 615), (613, 595, 588, 618), (611, 614, 607), (611, 613, 614), (619, 630, 591), (565, 570, 573), (542, 575, 520), (564, 567, 560), (544, 550, 554), (561, 574, 559), (569, 560, 567), (517, 538, 556), (561, 558, 560), (564, 560, 558), (570, 565, 559), (615, 588, 595, 594), (571, 575, 572), (559, 574, 570), (593, 600, 578, 598), (590, 576, 589, 605), (542, 572, 575), (623, 582, 580, 630), (629, 583, 582), (635, 631, 578, 600), (621, 618, 617), (638, 636, 606), (614, 608, 607), (632, 579, 604), (620, 602, 601), (627, 577, 592), (619, 591, 581, 620), (611, 610, 612, 613), (633, 631, 635), (589, 610, 594), (596, 637, 598), (615, 594, 610), (622, 608, 621), (557, 562, 564), (544, 545, 543), (637, 638, 597, 593), (629, 634, 637), (547, 546, 548, 549), (618, 614, 613), (619, 609, 630), (631, 632, 604, 578), (584, 585, 597, 606), (577, 591, 580, 592), (637, 593, 598), (596, 604, 579, 583), (567, 564, 568), (632, 627, 599, 579), (612, 610, 589, 576), (552, 555, 556), (558, 545, 544), (543, 545, 555), (609, 625, 623), (622, 621, 628), (608, 618, 621), (630, 580, 591), (597, 585, 600, 593), (635, 600, 585, 639), (562, 563, 568), (571, 572, 569), (594, 595, 605, 589), (612, 590, 605), (612, 576, 590), (528, 535, 563), (560, 574, 561), (603, 626, 617, 586), (611, 607, 610), (591, 577, 603, 581), (629, 582, 623), (602, 586, 587, 601), (569, 567, 571), (620, 601, 615, 616), (631, 628, 632), (543, 555, 552), (617, 626, 621), (616, 619, 620), (581, 602, 620), (621, 626, 628), (572, 574, 569), (598, 578, 604, 596), (607, 619, 616), (574, 573, 570), (606, 639, 584), (608, 609, 607), (608, 614, 618), (628, 626, 632), (622, 609, 608), (607, 609, 619), (633, 638, 624), (626, 627, 632), (623, 630, 609), (607, 616, 610), (638, 637, 634), (635, 639, 636), (592, 599, 627), (636, 638, 633), (624, 638, 625), (623, 638, 634), (625, 638, 623), (628, 631, 624), (628, 624, 622), (634, 629, 623), (625, 622, 624), (625, 609, 622), (633, 624, 631), (606, 636, 639), (635, 636, 633)])
me_plane_005.polygons.foreach_set('material_index', [0, 0, 0, 0, 0, 1, 0, 0, 0, 0, 0, 1, 0, 1, 0, 0, 0, 1, 0, 0, 0, 0, 0, 0, 0, 0, 0, 0, 0, 0, 1, 0, 0, 0, 0, 0, 0, 0, 0, 0, 0, 0, 0, 0, 0, 0, 0, 0, 0, 0, 0, 0, 0, 0, 0, 0, 0, 0, 0, 0, 0, 0, 0, 0, 0, 1, 0, 0, 0, 0, 0, 0, 0, 0, 0, 0, 0, 0, 0, 0, 0, 0, 0, 1, 0, 0, 0, 0, 0, 0, 0, 0, 0, 0, 1, 1, 1, 1, 0, 0, 0, 0, 0, 0, 0, 0, 0, 0, 0, 0, 0, 0, 0, 0, 0, 0, 0, 0, 0, 0, 0, 0, 0, 1, 0, 0, 0, 0, 0, 0, 0, 0, 0, 0, 0, 0, 0, 0, 0, 0, 0, 0, 0, 0, 0, 0, 0, 0, 0, 0, 0, 1, 0, 0, 0, 0, 0, 0, 0, 0, 0, 0, 0, 0, 0, 0, 0, 0, 0, 0, 0, 0, 1, 0, 0, 0, 1, 0, 0, 0, 1, 1, 0, 0, 0, 0, 0, 0, 0, 0, 0, 0, 0, 0, 0, 0, 0, 0, 0, 0, 0, 1, 1, 1, 0, 0, 0, 0, 0, 0, 0, 0, 0, 0, 0, 1, 0, 0, 0, 0, 0, 0, 0, 0, 0, 1, 0, 0, 0, 0, 0, 0, 1, 0, 0, 0, 0, 0, 1, 0, 0, 0, 0, 0, 0, 0, 0, 1, 0, 0, 0, 0, 0, 0, 0, 0, 0, 0, 1, 1, 1, 0, 0, 0, 0, 0, 0, 0, 0, 0, 0, 0, 1, 0, 0, 0, 0, 0, 0, 0, 0, 0, 0, 0, 0, 0, 1, 0, 0, 0, 0, 0, 1, 1, 0, 0, 0, 0, 0, 0, 0, 0, 0, 0, 0, 0, 0, 0, 0, 0, 0, 1, 0, 0, 0, 0, 0, 0, 0, 0, 0, 0, 1, 0, 0, 0, 0, 0, 0, 0, 0, 0, 0, 0, 0, 0, 0, 0, 0, 0, 0, 0, 0, 1, 0, 0, 0, 0, 0, 0, 0, 0, 0, 0, 0, 0, 0, 0, 0, 0, 0, 0, 0, 0, 0, 0, 0, 0, 0, 0, 0, 1, 0, 0, 0, 0, 0, 0, 0, 0, 0, 0, 0, 0, 0, 0, 0, 0, 0, 0, 0, 0, 1, 0, 0, 0, 1, 0, 0, 0, 1, 1, 0, 0, 0, 0, 0, 0, 0, 0, 0, 0, 0, 0, 0, 0, 0, 0, 0, 0, 0, 1, 1, 1, 0, 0, 0, 0, 0, 0, 0, 0, 0, 0, 0, 0, 1, 0, 0, 0, 0, 0, 0, 0, 0, 0, 0, 0, 0, 0, 0, 0, 0, 0, 0, 0, 0, 0, 0, 0, 0, 0, 0, 0, 1, 0, 0, 0, 0, 0, 0, 0, 0, 0, 0, 0, 0, 0, 0, 0, 0, 0, 0, 0, 0, 1, 0, 0, 0, 1, 0, 0, 0, 1, 1, 0, 0, 0, 0, 0, 0, 0, 0, 0, 0, 0, 0, 0, 0, 0, 0, 0, 0, 0, 1, 1, 1, 0, 0, 0, 0, 0, 0, 0, 0, 0, 0, 1, 0, 0, 0, 1, 0, 0, 0, 0, 0, 0, 1, 0, 1, 0, 0, 0, 0, 0, 0, 0, 0, 0, 0, 0, 0, 0, 0, 0, 0, 0, 0, 0, 0, 0, 1, 0, 0, 0, 0, 0, 0, 0, 0, 0, 0, 0, 0, 1, 0, 0, 0, 1, 0, 0, 0, 0, 0, 0, 0, 0, 0, 0, 0, 0, 0, 0, 0, 0, 0, 0, 0, 0, 0, 1, 0, 0, 0, 0, 0, 0, 0, 0, 0, 0, 1, 0, 0, 0, 0, 0, 0, 0, 0, 0, 1, 0, 0, 0, 0, 0, 0, 0, 0, 0, 0, 0, 0, 0, 0, 0, 0, 0, 0, 0, 0, 0, 0, 0, 0, 0, 0, 0, 1, 0, 0, 0, 0, 0, 0, 0, 0, 0, 0, 0, 0, 0, 0, 0, 0, 0, 0, 0, 0, 1, 0, 0, 0, 1, 0, 0, 0, 1, 1, 0, 0, 0, 0, 0, 0, 0, 0, 0, 0, 0, 0, 0, 0, 0, 0, 0, 0, 0, 1, 1, 1, 0, 0, 0, 0, 0, 0, 0, 0, 0, 0, 0, 0, 1, 0, 0, 0, 0, 0, 0, 0, 0, 0, 0, 0, 0, 0, 0, 0, 0, 0, 0, 0, 0, 0, 0, 0, 0, 0, 0, 0, 0, 0, 0, 0, 1, 0, 0, 0, 0, 0, 0, 0, 0, 0, 0, 0, 0, 0, 0, 0, 0, 1, 0, 0, 1, 1, 0, 0, 0, 1, 0, 0, 0, 0, 0, 0, 1, 0, 0, 1, 0, 0, 0, 0, 0, 0, 0, 0, 0, 0, 0, 0, 0, 0, 0, 0, 1, 0, 0, 0, 0, 0, 0, 0, 1, 0, 0, 1, 0, 0, 0, 0, 0, 1, 0, 0, 1, 0, 0, 0, 0, 0, 0, 0, 0, 0, 0, 0, 0, 0, 0, 0, 0, 0, 0, 0, 0, 0, 0, 0, 0, 0, 0, 0, 0, 0, 1, 0, 0, 0, 0, 0, 0, 0, 0, 0, 0, 0, 0, 0, 0, 0, 0, 1, 0, 0, 0, 1, 0, 0, 0, 0, 0, 0, 0, 0, 0, 0, 1, 0, 0, 0, 0, 1, 0, 0, 0, 0, 0, 0, 0, 0, 0, 0, 0, 0, 0, 0, 0, 0, 0, 0, 0, 0, 0, 0, 0, 0, 0, 1, 0, 0, 0, 0, 1, 0, 0, 0, 0, 0, 0, 0, 0, 0, 0, 0, 0])
me_plane_005.materials.append(mat_material_002)
me_plane_005.materials.append(mat_material_005)
me_plane_005.update()
me_cube_002 = bpy.data.meshes.new('Cube.002')
me_cube_002.from_pydata([(0.0, 0.3423, 0.001862), (0.0, 0.3653, 0.1503), (0.1485, 0.3084, 0.001862), (0.1585, 0.3291, 0.1503), (0.2676, 0.2134, 0.001862), (0.2856, 0.2278, 0.1503), (0.3337, 0.07617, 0.001862), (0.3562, 0.08129, 0.1503), (0.3337, -0.07617, 0.001862), (0.3562, -0.08129, 0.1503), (0.2676, -0.2134, 0.001862), (0.2856, -0.2278, 0.1503), (0.1485, -0.3084, 0.001862), (0.1585, -0.3291, 0.1503), (0.0, -0.3423, 0.001862), (0.0, -0.3653, 0.1503), (-0.1485, -0.3084, 0.001862), (-0.1585, -0.3291, 0.1503), (-0.2676, -0.2134, 0.001862), (-0.2856, -0.2278, 0.1503), (-0.3337, -0.07617, 0.001862), (-0.3562, -0.08129, 0.1503), (-0.3337, 0.07617, 0.001862), (-0.3562, 0.08129, 0.1503), (-0.2676, 0.2134, 0.001862), (-0.2856, 0.2278, 0.1503), (-0.1485, 0.3084, 0.001862), (-0.1585, 0.3291, 0.1503), (0.0, 0.3665, 0.08393), (0.159, 0.3302, 0.08393), (0.2866, 0.2285, 0.08393), (0.3573, 0.08156, 0.08393), (0.3573, -0.08156, 0.08393), (0.2866, -0.2285, 0.08393), (0.159, -0.3302, 0.08393), (0.0, -0.3665, 0.08393), (-0.159, -0.3302, 0.08393), (-0.2866, -0.2285, 0.08393), (-0.3573, -0.08156, 0.08393), (-0.3573, 0.08156, 0.08393), (-0.2866, 0.2285, 0.08393), (-0.159, 0.3302, 0.08393)], [], [(28, 1, 3, 29), (29, 3, 5, 30), (30, 5, 7, 31), (31, 7, 9, 32), (32, 9, 11, 33), (33, 11, 13, 34), (34, 13, 15, 35), (35, 15, 17, 36), (36, 17, 19, 37), (37, 19, 21, 38), (38, 21, 23, 39), (39, 23, 25, 40), (3, 1, 27, 25, 23, 21, 19, 17, 15, 13, 11, 9, 7, 5), (40, 25, 27, 41), (41, 27, 1, 28), (0, 2, 4, 6, 8, 10, 12, 14, 16, 18, 20, 22, 24, 26), (26, 41, 28, 0), (24, 40, 41, 26), (22, 39, 40, 24), (20, 38, 39, 22), (18, 37, 38, 20), (16, 36, 37, 18), (14, 35, 36, 16), (12, 34, 35, 14), (10, 33, 34, 12), (8, 32, 33, 10), (6, 31, 32, 8), (4, 30, 31, 6), (2, 29, 30, 4), (0, 28, 29, 2)])
me_cube_002.polygons.foreach_set('material_index', [1, 1, 1, 1, 1, 1, 1, 1, 1, 1, 1, 1, 2, 1, 1, 1, 1, 1, 1, 1, 1, 1, 1, 1, 1, 1, 1, 1, 1, 1])
_uv = me_cube_002.uv_layers.new(name='UVMap')
_uv.uv.foreach_set('vector', [1.0, 0.75, 1.0, 1.0, 0.9286, 1.0, 0.9286, 0.75, 0.9286, 0.75, 0.9286, 1.0, 0.8571, 1.0, 0.8571, 0.75, 0.8571, 0.75, 0.8571, 1.0, 0.7857, 1.0, 0.7857, 0.75, 0.7857, 0.75, 0.7857, 1.0, 0.7143, 1.0, 0.7143, 0.75, 0.7143, 0.75, 0.7143, 1.0, 0.6429, 1.0, 0.6429, 0.75, 0.6429, 0.75, 0.6429, 1.0, 0.5714, 1.0, 0.5714, 0.75, 0.5714, 0.75, 0.5714, 1.0, 0.5, 1.0, 0.5, 0.75, 0.5, 0.75, 0.5, 1.0, 0.4286, 1.0, 0.4286, 0.75, 0.4286, 0.75, 0.4286, 1.0, 0.3571, 1.0, 0.3571, 0.75, 0.3571, 0.75, 0.3571, 1.0, 0.2857, 1.0, 0.2857, 0.75, 0.2857, 0.75, 0.2857, 1.0, 0.2143, 1.0, 0.2143, 0.75, 0.2143, 0.75, 0.2143, 1.0, 0.1429, 1.0, 0.1429, 0.75, 0.3541, 0.4662, 0.25, 0.49, 0.1459, 0.4662, 0.06236, 0.3996, 0.01602, 0.3034, 0.01602, 0.1966, 0.06236, 0.1004, 0.1459, 0.03377, 0.25, 0.01, 0.3541, 0.03377, 0.4376, 0.1004, 0.484, 0.1966, 0.484, 0.3034, 0.4376, 0.3996, 0.1429, 0.75, 0.1429, 1.0, 0.07143, 1.0, 0.07143, 0.75, 0.07143, 0.75, 0.07143, 1.0, -1.341e-07, 1.0, -1.341e-07, 0.75, 0.75, 0.49, 0.8541, 0.4662, 0.9376, 0.3996, 0.984, 0.3034, 0.984, 0.1966, 0.9376, 0.1004, 0.8541, 0.03377, 0.75, 0.01, 0.6459, 0.03377, 0.5624, 0.1004, 0.516, 0.1966, 0.516, 0.3034, 0.5624, 0.3996, 0.6459, 0.4662, 0.07143, 0.5, 0.07143, 0.75, -1.341e-07, 0.75, -1.341e-07, 0.5, 0.1429, 0.5, 0.1429, 0.75, 0.07143, 0.75, 0.07143, 0.5, 0.2143, 0.5, 0.2143, 0.75, 0.1429, 0.75, 0.1429, 0.5, 0.2857, 0.5, 0.2857, 0.75, 0.2143, 0.75, 0.2143, 0.5, 0.3571, 0.5, 0.3571, 0.75, 0.2857, 0.75, 0.2857, 0.5, 0.4286, 0.5, 0.4286, 0.75, 0.3571, 0.75, 0.3571, 0.5, 0.5, 0.5, 0.5, 0.75, 0.4286, 0.75, 0.4286, 0.5, 0.5714, 0.5, 0.5714, 0.75, 0.5, 0.75, 0.5, 0.5, 0.6429, 0.5, 0.6429, 0.75, 0.5714, 0.75, 0.5714, 0.5, 0.7143, 0.5, 0.7143, 0.75, 0.6429, 0.75, 0.6429, 0.5, 0.7857, 0.5, 0.7857, 0.75, 0.7143, 0.75, 0.7143, 0.5, 0.8571, 0.5, 0.8571, 0.75, 0.7857, 0.75, 0.7857, 0.5, 0.9286, 0.5, 0.9286, 0.75, 0.8571, 0.75, 0.8571, 0.5, 1.0, 0.5, 1.0, 0.75, 0.9286, 0.75, 0.9286, 0.5])
me_cube_002.materials.append(mat_material_003)
me_cube_002.materials.append(mat_material_004)
me_cube_002.materials.append(mat_material_008)
me_cube_002.update()
me_cylinder = bpy.data.meshes.new('Cylinder')
me_cylinder.from_pydata([(-0.0007872, 0.3512, 0.1561), (0.1556, 0.324, 0.2852), (0.2808, 0.2244, 0.2852), (0.3504, 0.08038, 0.2852), (0.3505, -0.0796, 0.2852), (0.2813, -0.2238, 0.2852), (0.1563, -0.3237, 0.2852), (0.0003988, -0.3595, 0.2852), (-0.1556, -0.324, 0.2852), (-0.2808, -0.2244, 0.2852), (-0.3504, -0.08038, 0.2852), (-0.3505, 0.0796, 0.2852), (-0.2813, 0.2238, 0.2852), (-0.1563, 0.3237, 0.2852), (0.1344, 0.2613, 0.145), (-0.02301, 0.3904, 0.267), (-0.0003988, 0.3595, 0.2852), (0.166, 0.3565, 0.1814), (0.155, 0.3275, 0.1612), (0.2475, 0.1927, 0.149), (0.1298, 0.2694, 0.2977), (0.3049, 0.2432, 0.1771), (0.2818, 0.2278, 0.1612), (0.3821, 0.09339, 0.183), (0.3446, 0.07802, 0.157), (0.3395, -0.07934, 0.1552), (0.2916, 0.06654, 0.2977), (0.3876, -0.09888, 0.202), (0.3821, -0.07587, 0.1778), (0.2977, -0.2638, 0.1991), (0.3049, -0.2432, 0.1771), (0.2789, -0.2218, 0.1584), (0.1515, -0.3149, 0.1554), (0.2338, -0.1865, 0.2977), (0.1689, -0.3507, 0.1784), (-0.01016, -0.3999, 0.202), (0.01106, -0.3894, 0.1778), (0.0006231, -0.3564, 0.1584), (-0.1328, -0.2842, 0.149), (0.007571, -0.2822, 0.3006), (-0.166, -0.3565, 0.1814), (-0.155, -0.3275, 0.1612), (-0.2747, -0.2204, 0.1566), (-0.3043, -0.2492, 0.1814), (-0.3423, -0.07929, 0.1562), (-0.2175, -0.1855, 0.3), (-0.3772, -0.09744, 0.1778), (-0.3397, 0.07753, 0.155), (-0.3876, 0.09888, 0.202), (-0.3821, 0.07587, 0.1778), (-0.2444, 0.1924, 0.1484), (-0.2752, 0.04817, 0.3011), (-0.3107, 0.2412, 0.1814), (-0.2848, 0.224, 0.1612), (-0.1201, 0.2685, 0.1451), (-0.1692, 0.3514, 0.1771), (-0.1572, 0.3264, 0.1611), (-0.134, 0.2452, 0.3011), (6.331e-08, 0.3892, 0.1784), (0.01015, 0.3999, 0.202), (0.1621, 0.3539, 0.2679), (0.1819, 0.356, 0.2443), (0.2996, 0.2485, 0.2679), (0.3339, 0.2203, 0.2437), (0.3801, 0.08674, 0.2682), (0.3841, 0.1099, 0.2415), (0.3879, -0.08424, 0.2573), (0.3196, -0.2254, 0.267), (0.3339, -0.2203, 0.2437), (0.1691, -0.3512, 0.2682), (0.1926, -0.35, 0.2415), (0.004192, -0.3969, 0.2573), (-0.1808, -0.3432, 0.2671), (-0.1926, -0.35, 0.2415), (-0.2996, -0.2485, 0.2679), (-0.2891, -0.2765, 0.2437), (-0.3778, -0.09393, 0.2679), (-0.3875, -0.09811, 0.2443), (-0.3811, 0.07927, 0.2679), (-0.309, 0.2368, 0.2679), (-0.3339, 0.2203, 0.2437), (-0.1883, 0.3395, 0.2671), (-0.1819, 0.356, 0.2443), (-0.111, 0.3832, 0.2025), (-0.06079, 0.394, 0.2435), (-0.2702, 0.2932, 0.2435), (-0.219, 0.3343, 0.2015), (-0.3489, 0.1935, 0.2025), (-0.3983, -0.02297, 0.2025), (-0.3947, 0.06598, 0.2467), (-0.346, -0.1981, 0.2435), (-0.3747, -0.1391, 0.2015), (-0.2663, -0.2971, 0.2025), (-0.111, -0.3832, 0.2025), (0.111, -0.3832, 0.2025), (0.08467, -0.3908, 0.2428), (0.2702, -0.2932, 0.2435), (0.219, -0.3343, 0.2015), (0.3489, -0.1935, 0.2025), (0.3983, 0.02297, 0.2025), (0.3998, -0.004409, 0.2428), (0.3489, 0.1935, 0.2025), (0.2772, 0.2879, 0.2015), (0.2702, 0.2932, 0.2435), (0.111, 0.3832, 0.2025), (0.03596, 0.3984, 0.2437), (-0.1072, -0.3785, 0.2599), (-3.442e-08, 1.327e-08, 0.312), (0.2054, -0.04688, 0.3064), (0.08395, 0.1969, 0.306), (5.065e-08, 4.482e-11, 0.1327), (0.2107, -0.03803, 0.1388), (0.009799, -0.2138, 0.1388), (-0.2054, -0.04688, 0.1384)], [], [(105, 60, 61), (20, 1, 16), (59, 105, 104), (20, 2, 1), (103, 62, 63), (61, 103, 102), (63, 64, 65), (26, 3, 2), (63, 65, 101), (64, 4, 66), (65, 100, 99), (64, 100, 65), (26, 4, 3), (67, 68, 66), (4, 67, 66), (33, 5, 4), (96, 69, 70), (67, 96, 68), (33, 6, 5), (96, 70, 97), (69, 7, 71), (70, 95, 94), (69, 95, 70), (39, 7, 6), (60, 15, 16, 1), (7, 106, 71), (39, 8, 7), (106, 8, 72), (106, 72, 73), (106, 73, 93), (45, 9, 8), (73, 75, 92), (90, 76, 77), (74, 90, 75), (45, 10, 9), (90, 77, 91), (51, 11, 10), (51, 12, 11), (51, 57, 12), (45, 51, 10), (39, 45, 8), (33, 39, 6), (85, 81, 82), (79, 85, 80), (57, 13, 12), (85, 82, 86), (15, 84, 82), (13, 15, 81), (57, 16, 13), (84, 15, 105), (111, 24, 25), (112, 32, 37), (44, 113, 42), (47, 113, 44), (82, 83, 86), (83, 84, 59), (52, 86, 55), (85, 86, 52), (56, 54, 50), (87, 80, 52), (53, 50, 47), (46, 88, 49), (49, 47, 44), (77, 88, 91), (88, 89, 48), (43, 91, 46), (46, 44, 42), (90, 91, 43), (40, 92, 43), (73, 92, 40), (92, 75, 43), (93, 73, 40), (34, 94, 36), (70, 94, 97), (94, 95, 35), (31, 30, 32), (97, 34, 30), (96, 97, 29), (98, 68, 29), (23, 99, 28), (28, 25, 24), (65, 99, 23), (99, 100, 27), (22, 21, 24), (101, 23, 21), (63, 101, 102), (101, 65, 23), (17, 102, 21), (61, 102, 17), (22, 19, 14), (104, 61, 17), (18, 14, 0), (15, 60, 105), (103, 61, 60, 62), (105, 61, 104), (62, 60, 1, 2), (64, 62, 2, 3), (62, 64, 63), (68, 98, 27, 66), (3, 4, 64), (100, 64, 66), (4, 5, 67), (69, 67, 5, 6), (67, 69, 96), (106, 93, 35, 71), (6, 7, 69), (95, 69, 71), (7, 8, 106), (75, 73, 72, 74), (74, 72, 8, 9), (76, 74, 9, 10), (74, 76, 90), (89, 77, 76, 78), (78, 76, 10, 11), (80, 89, 78, 79), (88, 77, 89), (79, 78, 11, 12), (80, 87, 48, 89), (20, 16, 57, 109), (57, 107, 109), (51, 107, 57), (45, 107, 51), (39, 107, 45), (108, 107, 39), (109, 107, 108), (33, 4, 26, 108), (33, 108, 39), (26, 2, 20, 109), (81, 79, 12, 13), (109, 108, 26), (79, 81, 85), (113, 50, 54, 110), (13, 16, 15), (81, 15, 82), (83, 82, 84), (14, 110, 54), (111, 110, 14), (112, 110, 111), (113, 110, 112), (111, 31, 32, 112), (0, 14, 54), (19, 111, 14), (24, 111, 19), (31, 111, 25), (112, 38, 42, 113), (38, 112, 37), (0, 56, 55, 58), (50, 113, 47), (58, 55, 83, 59), (55, 56, 53, 52), (55, 86, 83), (59, 84, 105), (56, 0, 54), (52, 53, 47, 49), (80, 85, 52), (50, 53, 56), (87, 52, 49, 48), (43, 42, 41, 40), (44, 46, 49), (88, 48, 49), (46, 91, 88), (42, 43, 46), (75, 90, 43), (40, 41, 37, 36), (38, 41, 42), (93, 40, 36, 35), (36, 37, 32, 34), (38, 37, 41), (30, 31, 25, 28), (94, 35, 36), (34, 97, 94), (35, 95, 71), (30, 29, 97), (30, 34, 32), (68, 96, 29), (98, 30, 28, 27), (21, 22, 18, 17), (98, 29, 30), (24, 23, 28), (99, 27, 28), (27, 100, 66), (21, 23, 24), (21, 102, 101), (19, 22, 24), (17, 18, 0, 58), (102, 103, 63), (14, 18, 22), (104, 17, 58, 59)])
_uv = me_cylinder.uv_layers.new(name='UVMap')
_uv.uv.foreach_set('vector', [0.9857, 0.8077, 0.9316, 0.875, 0.9254, 0.804, 0.9645, 1.0, 0.9276, 0.9437, 0.9974, 0.9441, 0.9919, 0.6924, 0.9857, 0.8077, 0.9546, 0.6972, 0.8931, 1.0, 0.8561, 0.9437, 0.9276, 0.9437, 0.8822, 0.8043, 0.8602, 0.875, 0.8428, 0.8077, 0.9254, 0.804, 0.8822, 0.8043, 0.878, 0.6914, 0.8428, 0.8077, 0.7857, 0.875, 0.7937, 0.8022, 0.8217, 1.0, 0.7847, 0.9437, 0.8561, 0.9437, 0.8428, 0.8077, 0.7937, 0.8022, 0.8312, 0.6972, 0.7857, 0.875, 0.7133, 0.9437, 0.7154, 0.8442, 0.7937, 0.8022, 0.7476, 0.8082, 0.7597, 0.6972, 0.7857, 0.875, 0.7476, 0.8082, 0.7937, 0.8022, 0.7502, 1.0, 0.7133, 0.9437, 0.7847, 0.9437, 0.6521, 0.875, 0.6572, 0.8077, 0.7154, 0.8442, 0.7133, 0.9437, 0.6521, 0.875, 0.7154, 0.8442, 0.6788, 1.0, 0.6419, 0.9437, 0.7133, 0.9437, 0.6178, 0.8043, 0.5715, 0.875, 0.5794, 0.8022, 0.6521, 0.875, 0.6178, 0.8043, 0.6572, 0.8077, 0.6074, 1.0, 0.5704, 0.9437, 0.6419, 0.9437, 0.6178, 0.8043, 0.5794, 0.8022, 0.5923, 0.6914, 0.5715, 0.875, 0.499, 0.9437, 0.5011, 0.8442, 0.5794, 0.8022, 0.5333, 0.8082, 0.5454, 0.6972, 0.5715, 0.875, 0.5333, 0.8082, 0.5794, 0.8022, 0.5359, 1.0, 0.499, 0.9437, 0.5704, 0.9437, 0.9316, 0.875, 0.9942, 0.875, 0.9974, 0.9441, 0.9276, 0.9437, 0.499, 0.9437, 0.4585, 0.8376, 0.5011, 0.8442, 0.4645, 1.0, 0.4276, 0.9437, 0.499, 0.9437, 0.4585, 0.8376, 0.4276, 0.9437, 0.4228, 0.875, 0.4585, 0.8376, 0.4228, 0.875, 0.4206, 0.8022, 0.4585, 0.8376, 0.4206, 0.8022, 0.4546, 0.6972, 0.3931, 1.0, 0.3561, 0.9437, 0.4276, 0.9437, 0.4206, 0.8022, 0.3715, 0.8077, 0.3831, 0.6972, 0.3321, 0.8043, 0.2887, 0.875, 0.2889, 0.804, 0.3602, 0.875, 0.3321, 0.8043, 0.3715, 0.8077, 0.3217, 1.0, 0.2847, 0.9437, 0.3561, 0.9437, 0.3321, 0.8043, 0.2889, 0.804, 0.3066, 0.6914, 0.2502, 1.0, 0.2133, 0.9437, 0.2847, 0.9437, 0.1788, 1.0, 0.1419, 0.9437, 0.2133, 0.9437, 0.04208, 0.2875, 0.1497, 0.4359, 0.06236, 0.3996, 0.08439, 0.1087, 0.04208, 0.2875, 0.01602, 0.1966, 0.2562, 0.03559, 0.08439, 0.1087, 0.1459, 0.03377, 0.4286, 0.108, 0.2562, 0.03559, 0.3541, 0.03377, 0.1178, 0.8043, 0.08065, 0.875, 0.07462, 0.804, 0.1459, 0.875, 0.1178, 0.8043, 0.1572, 0.8077, 0.1074, 1.0, 0.07042, 0.9437, 0.1419, 0.9437, 0.1178, 0.8043, 0.07462, 0.804, 0.0923, 0.6914, 0.01295, 0.875, 0.02503, 0.8043, 0.07462, 0.804, 0.07042, 0.9437, 0.01295, 0.875, 0.08065, 0.875, 0.03594, 1.0, 0.001442, 0.9437, 0.07042, 0.9437, 0.02503, 0.8043, 0.01295, 0.875, -1.341e-07, 0.8018, 0.9016, 0.2183, 0.984, 0.2994, 0.9824, 0.1962, 0.7567, 0.09423, 0.8491, 0.03204, 0.753, 0.01069, 0.5161, 0.1994, 0.6044, 0.2178, 0.5612, 0.103, 0.5178, 0.3084, 0.6044, 0.2178, 0.5161, 0.1994, 0.07462, 0.804, 0.04545, 0.6972, 0.0923, 0.6914, 0.04545, 0.6972, 0.02503, 0.8043, 0.008283, 0.6875, 0.1449, 0.6371, 0.0923, 0.6914, 0.07147, 0.625, 0.1178, 0.8043, 0.0923, 0.6914, 0.1449, 0.6371, 0.07152, 0.5625, 0.07089, 0.5, 0.1447, 0.5, 0.1688, 0.6972, 0.1572, 0.8077, 0.1449, 0.6371, 0.144, 0.5625, 0.1447, 0.5, 0.2132, 0.5431, 0.2902, 0.625, 0.2597, 0.6972, 0.2188, 0.625, 0.2188, 0.625, 0.2132, 0.5431, 0.2844, 0.5466, 0.2889, 0.804, 0.2597, 0.6972, 0.3066, 0.6914, 0.2597, 0.6972, 0.2239, 0.8045, 0.2107, 0.6924, 0.3592, 0.6371, 0.3066, 0.6914, 0.2902, 0.625, 0.2902, 0.625, 0.2844, 0.5466, 0.3568, 0.5481, 0.3321, 0.8043, 0.3066, 0.6914, 0.3592, 0.6371, 0.4306, 0.6371, 0.3831, 0.6972, 0.3592, 0.6371, 0.4206, 0.8022, 0.3831, 0.6972, 0.4306, 0.6371, 0.3831, 0.6972, 0.3715, 0.8077, 0.3592, 0.6371, 0.4546, 0.6972, 0.4206, 0.8022, 0.4306, 0.6371, 0.5714, 0.625, 0.5454, 0.6972, 0.5045, 0.625, 0.5794, 0.8022, 0.5454, 0.6972, 0.5923, 0.6914, 0.5454, 0.6972, 0.5333, 0.8082, 0.4964, 0.6924, 0.6435, 0.5528, 0.6428, 0.625, 0.5712, 0.5446, 0.5923, 0.6914, 0.5714, 0.625, 0.6428, 0.625, 0.6178, 0.8043, 0.5923, 0.6914, 0.6346, 0.6875, 0.6688, 0.6972, 0.6572, 0.8077, 0.6346, 0.6875, 0.788, 0.6422, 0.7597, 0.6972, 0.7188, 0.625, 0.7188, 0.625, 0.7142, 0.5438, 0.7851, 0.5497, 0.7937, 0.8022, 0.7597, 0.6972, 0.788, 0.6422, 0.7597, 0.6972, 0.7476, 0.8082, 0.7107, 0.6924, 0.8583, 0.5625, 0.8572, 0.625, 0.7851, 0.5497, 0.8312, 0.6972, 0.788, 0.6422, 0.8572, 0.625, 0.8428, 0.8077, 0.8312, 0.6972, 0.878, 0.6914, 0.8312, 0.6972, 0.7937, 0.8022, 0.788, 0.6422, 0.9306, 0.6371, 0.878, 0.6914, 0.8572, 0.625, 0.9254, 0.804, 0.878, 0.6914, 0.9306, 0.6371, 0.8583, 0.5625, 0.8566, 0.5, 0.9305, 0.5, 0.9546, 0.6972, 0.9254, 0.804, 0.9306, 0.6371, 0.9297, 0.5625, 0.9305, 0.5, 0.9977, 0.5461, 0.9942, 0.875, 0.9316, 0.875, 0.9857, 0.8077, 0.8822, 0.8043, 0.9254, 0.804, 0.9316, 0.875, 0.8602, 0.875, 0.9857, 0.8077, 0.9254, 0.804, 0.9546, 0.6972, 0.8602, 0.875, 0.9316, 0.875, 0.9276, 0.9437, 0.8561, 0.9437, 0.7857, 0.875, 0.8602, 0.875, 0.8561, 0.9437, 0.7847, 0.9437, 0.8602, 0.875, 0.7857, 0.875, 0.8428, 0.8077, 0.6572, 0.8077, 0.6688, 0.6972, 0.7107, 0.6924, 0.7154, 0.8442, 0.7847, 0.9437, 0.7133, 0.9437, 0.7857, 0.875, 0.7476, 0.8082, 0.7857, 0.875, 0.7154, 0.8442, 0.7133, 0.9437, 0.6419, 0.9437, 0.6521, 0.875, 0.5715, 0.875, 0.6521, 0.875, 0.6419, 0.9437, 0.5704, 0.9437, 0.6521, 0.875, 0.5715, 0.875, 0.6178, 0.8043, 0.4585, 0.8376, 0.4546, 0.6972, 0.4964, 0.6924, 0.5011, 0.8442, 0.5704, 0.9437, 0.499, 0.9437, 0.5715, 0.875, 0.5333, 0.8082, 0.5715, 0.875, 0.5011, 0.8442, 0.499, 0.9437, 0.4276, 0.9437, 0.4585, 0.8376, 0.3715, 0.8077, 0.4206, 0.8022, 0.4228, 0.875, 0.3602, 0.875, 0.3602, 0.875, 0.4228, 0.875, 0.4276, 0.9437, 0.3561, 0.9437, 0.2887, 0.875, 0.3602, 0.875, 0.3561, 0.9437, 0.2847, 0.9437, 0.3602, 0.875, 0.2887, 0.875, 0.3321, 0.8043, 0.2239, 0.8045, 0.2889, 0.804, 0.2887, 0.875, 0.2173, 0.875, 0.2173, 0.875, 0.2887, 0.875, 0.2847, 0.9437, 0.2133, 0.9437, 0.1572, 0.8077, 0.2239, 0.8045, 0.2173, 0.875, 0.1459, 0.875, 0.2597, 0.6972, 0.2889, 0.804, 0.2239, 0.8045, 0.1459, 0.875, 0.2173, 0.875, 0.2133, 0.9437, 0.1419, 0.9437, 0.1572, 0.8077, 0.1688, 0.6972, 0.2107, 0.6924, 0.2239, 0.8045, 0.3487, 0.4557, 0.25, 0.49, 0.1497, 0.4359, 0.3146, 0.3908, 0.1497, 0.4359, 0.25, 0.25, 0.3146, 0.3908, 0.04208, 0.2875, 0.25, 0.25, 0.1497, 0.4359, 0.08439, 0.1087, 0.25, 0.25, 0.04208, 0.2875, 0.2562, 0.03559, 0.25, 0.25, 0.08439, 0.1087, 0.3952, 0.2158, 0.25, 0.25, 0.2562, 0.03559, 0.3146, 0.3908, 0.25, 0.25, 0.3952, 0.2158, 0.4286, 0.108, 0.484, 0.1966, 0.4723, 0.3011, 0.3952, 0.2158, 0.4286, 0.108, 0.3952, 0.2158, 0.2562, 0.03559, 0.4723, 0.3011, 0.4376, 0.3996, 0.3487, 0.4557, 0.3146, 0.3908, 0.08065, 0.875, 0.1459, 0.875, 0.1419, 0.9437, 0.07042, 0.9437, 0.3146, 0.3908, 0.3952, 0.2158, 0.4723, 0.3011, 0.1459, 0.875, 0.08065, 0.875, 0.1178, 0.8043, 0.6044, 0.2178, 0.5648, 0.3944, 0.6589, 0.4539, 0.75, 0.25, 0.07042, 0.9437, 0.001442, 0.9437, 0.01295, 0.875, 0.08065, 0.875, 0.01295, 0.875, 0.07462, 0.804, 0.04545, 0.6972, 0.07462, 0.804, 0.02503, 0.8043, 0.8501, 0.4474, 0.75, 0.25, 0.6589, 0.4539, 0.9016, 0.2183, 0.75, 0.25, 0.8501, 0.4474, 0.7567, 0.09423, 0.75, 0.25, 0.9016, 0.2183, 0.6044, 0.2178, 0.75, 0.25, 0.7567, 0.09423, 0.9016, 0.2183, 0.9352, 0.09842, 0.8491, 0.03204, 0.7567, 0.09423, 0.7539, 0.4891, 0.8501, 0.4474, 0.6589, 0.4539, 0.937, 0.3981, 0.9016, 0.2183, 0.8501, 0.4474, 0.984, 0.2994, 0.9016, 0.2183, 0.937, 0.3981, 0.9352, 0.09842, 0.9016, 0.2183, 0.9824, 0.1962, 0.7567, 0.09423, 0.6472, 0.03476, 0.5612, 0.103, 0.6044, 0.2178, 0.6472, 0.03476, 0.7567, 0.09423, 0.753, 0.01069, 0.00186, 0.5461, 0.07152, 0.5625, 0.07147, 0.625, 0.006117, 0.625, 0.5648, 0.3944, 0.6044, 0.2178, 0.5178, 0.3084, 0.006117, 0.625, 0.07147, 0.625, 0.04545, 0.6972, 0.008283, 0.6875, 0.07147, 0.625, 0.07152, 0.5625, 0.144, 0.5625, 0.1449, 0.6371, 0.07147, 0.625, 0.0923, 0.6914, 0.04545, 0.6972, 0.008283, 0.6875, 0.02503, 0.8043, -1.341e-07, 0.8018, 0.07152, 0.5625, 0.00186, 0.5461, 0.07089, 0.5, 0.1449, 0.6371, 0.144, 0.5625, 0.2132, 0.5431, 0.2188, 0.625, 0.1572, 0.8077, 0.1178, 0.8043, 0.1449, 0.6371, 0.1447, 0.5, 0.144, 0.5625, 0.07152, 0.5625, 0.1688, 0.6972, 0.1449, 0.6371, 0.2188, 0.625, 0.2107, 0.6924, 0.3592, 0.6371, 0.3568, 0.5481, 0.4297, 0.5625, 0.4306, 0.6371, 0.2844, 0.5466, 0.2902, 0.625, 0.2188, 0.625, 0.2597, 0.6972, 0.2107, 0.6924, 0.2188, 0.625, 0.2902, 0.625, 0.3066, 0.6914, 0.2597, 0.6972, 0.3568, 0.5481, 0.3592, 0.6371, 0.2902, 0.625, 0.3715, 0.8077, 0.3321, 0.8043, 0.3592, 0.6371, 0.4306, 0.6371, 0.4297, 0.5625, 0.5013, 0.5527, 0.5045, 0.625, 0.4291, 0.5, 0.4297, 0.5625, 0.3568, 0.5481, 0.4546, 0.6972, 0.4306, 0.6371, 0.5045, 0.625, 0.4964, 0.6924, 0.5045, 0.625, 0.5013, 0.5527, 0.5712, 0.5446, 0.5714, 0.625, 0.4291, 0.5, 0.5013, 0.5527, 0.4297, 0.5625, 0.6428, 0.625, 0.6435, 0.5528, 0.7142, 0.5438, 0.7188, 0.625, 0.5454, 0.6972, 0.4964, 0.6924, 0.5045, 0.625, 0.5714, 0.625, 0.5923, 0.6914, 0.5454, 0.6972, 0.4964, 0.6924, 0.5333, 0.8082, 0.5011, 0.8442, 0.6428, 0.625, 0.6346, 0.6875, 0.5923, 0.6914, 0.6428, 0.625, 0.5714, 0.625, 0.5712, 0.5446, 0.6572, 0.8077, 0.6178, 0.8043, 0.6346, 0.6875, 0.6688, 0.6972, 0.6428, 0.625, 0.7188, 0.625, 0.7107, 0.6924, 0.8572, 0.625, 0.8583, 0.5625, 0.9297, 0.5625, 0.9306, 0.6371, 0.6688, 0.6972, 0.6346, 0.6875, 0.6428, 0.625, 0.7851, 0.5497, 0.788, 0.6422, 0.7188, 0.625, 0.7597, 0.6972, 0.7107, 0.6924, 0.7188, 0.625, 0.7107, 0.6924, 0.7476, 0.8082, 0.7154, 0.8442, 0.8572, 0.625, 0.788, 0.6422, 0.7851, 0.5497, 0.8572, 0.625, 0.878, 0.6914, 0.8312, 0.6972, 0.8566, 0.5, 0.8583, 0.5625, 0.7851, 0.5497, 0.9306, 0.6371, 0.9297, 0.5625, 0.9977, 0.5461, 0.9955, 0.625, 0.878, 0.6914, 0.8822, 0.8043, 0.8428, 0.8077, 0.9305, 0.5, 0.9297, 0.5625, 0.8583, 0.5625, 0.9546, 0.6972, 0.9306, 0.6371, 0.9955, 0.625, 0.9919, 0.6924])
me_cylinder.materials.append(mat_material_001)
me_cylinder.update()
me_cube_001 = bpy.data.meshes.new('Cube.001')
me_cube_001.from_pydata([(-0.1328, -0.0783, 0.469), (-0.1328, -0.0783, 0.4886), (-0.1222, -0.02916, 0.469), (-0.1222, -0.02916, 0.4886), (-0.1136, -0.0824, 0.469), (-0.1136, -0.0824, 0.4886), (-0.1031, -0.03327, 0.469), (-0.1031, -0.03327, 0.4886), (-0.1575, 0.12, 0.4618), (-0.1626, 0.124, 0.4803), (-0.1868, 0.1575, 0.4456), (-0.1919, 0.1615, 0.4641), (-0.1424, 0.1325, 0.4633), (-0.1475, 0.1365, 0.4818), (-0.1717, 0.1699, 0.4471), (-0.1768, 0.1739, 0.4656), (0.1188, 0.1134, 0.4764), (0.1221, 0.1173, 0.4953), (0.1385, 0.1578, 0.4637), (0.1417, 0.1618, 0.4826), (0.1366, 0.1052, 0.475), (0.1398, 0.1091, 0.494), (0.1562, 0.1496, 0.4624), (0.1595, 0.1536, 0.4813), (0.1762, -0.05153, 0.4647), (0.1795, -0.05307, 0.4839), (0.1331, -0.0275, 0.474), (0.1364, -0.02904, 0.4932), (0.1857, -0.03439, 0.4644), (0.189, -0.03593, 0.4837), (0.1426, -0.01035, 0.4737), (0.1459, -0.01189, 0.493), (0.026, -0.1954, 0.4654), (0.0308, -0.2012, 0.4835), (0.05371, -0.1539, 0.4713), (0.05851, -0.1597, 0.4894), (0.04163, -0.2048, 0.4582), (0.04643, -0.2106, 0.4763), (0.06935, -0.1633, 0.4642), (0.07414, -0.1691, 0.4823), (0.04397, 0.2062, 0.4578), (0.04408, 0.2111, 0.4768), (-0.00613, 0.21, 0.4571), (-0.006025, 0.2148, 0.4761), (0.04546, 0.2252, 0.453), (0.04557, 0.23, 0.472), (-0.004638, 0.229, 0.4523), (-0.004533, 0.2338, 0.4713), (-0.07492, -0.2183, 0.457), (-0.07696, -0.218, 0.4765), (-0.1245, -0.2124, 0.4517), (-0.1266, -0.212, 0.4712), (-0.07256, -0.1989, 0.4569), (-0.0746, -0.1985, 0.4764), (-0.1222, -0.1929, 0.4516), (-0.1242, -0.1925, 0.4711), (-0.1939, 0.007597, 0.4522), (-0.1996, 0.00902, 0.4709), (-0.2417, 0.0107, 0.4372), (-0.2475, 0.01212, 0.4559), (-0.1923, 0.02711, 0.4512), (-0.198, 0.02853, 0.4699), (-0.2402, 0.03021, 0.4362), (-0.2459, 0.03163, 0.4549), (0.2327, -0.1637, 0.4314), (0.2407, -0.1657, 0.4492), (0.1872, -0.1594, 0.4523), (0.1952, -0.1614, 0.4701), (0.2351, -0.1443, 0.4325), (0.2431, -0.1463, 0.4503), (0.1896, -0.1399, 0.4534), (0.1976, -0.142, 0.4712), (-0.1568, -0.01592, 0.469), (-0.1568, -0.01592, 0.4886), (-0.1267, 0.02433, 0.469), (-0.1267, 0.02433, 0.4886), (-0.1411, -0.02766, 0.469), (-0.1411, -0.02766, 0.4886), (-0.111, 0.0126, 0.469), (-0.111, 0.0126, 0.4886), (-0.09638, 0.1746, 0.4618), (-0.09939, 0.1804, 0.4803), (-0.1074, 0.2209, 0.4456), (-0.1104, 0.2266, 0.4641), (-0.07749, 0.1796, 0.4633), (-0.08051, 0.1854, 0.4818), (-0.08847, 0.2259, 0.4471), (-0.09148, 0.2317, 0.4656), (0.1519, 0.05317, 0.4764), (0.1565, 0.05541, 0.4953), (0.1883, 0.08537, 0.4637), (0.1929, 0.08761, 0.4826), (0.1646, 0.03829, 0.475), (0.1692, 0.04053, 0.494), (0.201, 0.0705, 0.4624), (0.2056, 0.07273, 0.4813), (0.1352, -0.1206, 0.4647), (0.1375, -0.1234, 0.4839), (0.106, -0.08078, 0.474), (0.1084, -0.08356, 0.4932), (0.151, -0.109, 0.4644), (0.1533, -0.1118, 0.4837), (0.1218, -0.06917, 0.4737), (0.1242, -0.07194, 0.493), (-0.06141, -0.1886, 0.4654), (-0.05947, -0.1959, 0.4835), (-0.0189, -0.1625, 0.4713), (-0.01696, -0.1698, 0.4894), (-0.05114, -0.2037, 0.4582), (-0.0492, -0.211, 0.4763), (-0.008628, -0.1776, 0.4642), (-0.006687, -0.1849, 0.4823), (0.1227, 0.1688, 0.4578), (0.1248, 0.1732, 0.4768), (0.0787, 0.1932, 0.4571), (0.08082, 0.1975, 0.4761), (0.1319, 0.1854, 0.453), (0.134, 0.1898, 0.472), (0.08797, 0.2098, 0.4523), (0.09008, 0.2141, 0.4713), (-0.1627, -0.1673, 0.457), (-0.1644, -0.1661, 0.4765), (-0.2053, -0.1412, 0.4517), (-0.207, -0.14, 0.4712), (-0.1524, -0.1506, 0.4569), (-0.1541, -0.1494, 0.4764), (-0.195, -0.1245, 0.4516), (-0.1967, -0.1233, 0.4711), (-0.1764, 0.08764, 0.4522), (-0.181, 0.09133, 0.4709), (-0.2186, 0.1105, 0.4372), (-0.2232, 0.1141, 0.4559), (-0.1668, 0.1047, 0.4512), (-0.1714, 0.1084, 0.4699), (-0.209, 0.1275, 0.4362), (-0.2137, 0.1312, 0.4549), (0.1397, -0.2462, 0.4314), (0.1461, -0.2513, 0.4492), (0.1001, -0.2232, 0.4523), (0.1065, -0.2284, 0.4701), (0.1499, -0.2295, 0.4325), (0.1563, -0.2347, 0.4503), (0.1104, -0.2065, 0.4534), (0.1168, -0.2117, 0.4712), (0.1026, -0.1074, 0.469), (0.1026, -0.1074, 0.4886), (0.05305, -0.1158, 0.469), (0.05305, -0.1158, 0.4886), (0.0993, -0.08807, 0.469), (0.0993, -0.08807, 0.4886), (0.04976, -0.0965, 0.469), (0.04976, -0.0965, 0.4886), (-0.05278, -0.2191, 0.4618), (-0.05457, -0.2254, 0.4803), (-0.07673, -0.2602, 0.4456), (-0.07852, -0.2665, 0.4641), (-0.06992, -0.2097, 0.4633), (-0.07171, -0.216, 0.4818), (-0.09387, -0.2508, 0.4471), (-0.09566, -0.2571, 0.4656), (-0.1687, 0.0553, 0.4764), (-0.1735, 0.05684, 0.4953), (-0.2173, 0.05707, 0.4637), (-0.2221, 0.05862, 0.4826), (-0.1676, 0.07482, 0.475), (-0.1725, 0.07637, 0.494), (-0.2162, 0.0766, 0.4624), (-0.2211, 0.07815, 0.4813), (-0.03675, 0.1697, 0.4647), (-0.03655, 0.1733, 0.4839), (-0.04309, 0.1207, 0.474), (-0.04289, 0.1243, 0.4932), (-0.0562, 0.1721, 0.4644), (-0.05599, 0.1758, 0.4837), (-0.06254, 0.1232, 0.4737), (-0.06233, 0.1268, 0.493), (0.1526, 0.08347, 0.4654), (0.1562, 0.09007, 0.4835), (0.1037, 0.09383, 0.4713), (0.1074, 0.1004, 0.4894), (0.1555, 0.1015, 0.4582), (0.1591, 0.1081, 0.4763), (0.1067, 0.1118, 0.4642), (0.1103, 0.1184, 0.4823), (-0.2272, -0.04866, 0.4578), (-0.2317, -0.05036, 0.4768), (-0.2121, -0.0966, 0.4571), (-0.2167, -0.09829, 0.4761), (-0.2453, -0.0543, 0.453), (-0.2499, -0.05599, 0.472), (-0.2303, -0.1022, 0.4523), (-0.2348, -0.1039, 0.4713), (0.2112, -0.001784, 0.457), (0.2116, -0.003818, 0.4765), (0.2241, -0.05008, 0.4517), (0.2245, -0.05211, 0.4712), (0.1923, -0.006801, 0.4569), (0.1927, -0.008836, 0.4764), (0.2051, -0.0551, 0.4516), (0.2055, -0.05713, 0.4711), (0.04545, -0.196, 0.4522), (0.04625, -0.2018, 0.4709), (0.0603, -0.2416, 0.4372), (0.06111, -0.2475, 0.4559), (0.02674, -0.2017, 0.4512), (0.02754, -0.2076, 0.4699), (0.0416, -0.2474, 0.4362), (0.0424, -0.2532, 0.4549), (0.0684, 0.2725, 0.4314), (0.06732, 0.2806, 0.4492), (0.08121, 0.2286, 0.4523), (0.08013, 0.2367, 0.4701), (0.04948, 0.2675, 0.4325), (0.0484, 0.2756, 0.4503), (0.06229, 0.2236, 0.4534), (0.06121, 0.2318, 0.4712), (0.02929, -0.08114, 0.4821), (0.02929, -0.08114, 0.5017), (-0.02025, -0.08957, 0.4821), (-0.02025, -0.08957, 0.5017), (0.026, -0.06181, 0.4821), (0.026, -0.06181, 0.5017), (-0.02354, -0.07025, 0.4821), (-0.02354, -0.07025, 0.5017), (0.006452, -0.03125, 0.4821), (0.006452, -0.03125, 0.5017), (-0.04153, -0.01632, 0.4821), (-0.04153, -0.01632, 0.5017), (0.01227, -0.01253, 0.4821), (0.01227, -0.01253, 0.5017), (-0.03571, 0.002394, 0.4821), (-0.03571, 0.002394, 0.5017), (-0.05028, -0.08475, 0.469), (-0.05028, -0.08475, 0.4886), (-0.08902, -0.1167, 0.469), (-0.08902, -0.1167, 0.4886), (-0.06276, -0.06964, 0.469), (-0.06276, -0.06964, 0.4886), (-0.1015, -0.1016, 0.469), (-0.1015, -0.1016, 0.4886), (-0.06231, 0.09028, 0.469), (-0.06231, 0.09028, 0.4886), (-0.1011, 0.05829, 0.469), (-0.1011, 0.05829, 0.4886), (-0.07479, 0.1054, 0.469), (-0.07479, 0.1054, 0.4886), (-0.1135, 0.0734, 0.469), (-0.1135, 0.0734, 0.4886), (-0.01824, 0.03764, 0.4821), (-0.01824, 0.03764, 0.5017), (0.01302, 0.07698, 0.4821), (0.01302, 0.07698, 0.5017), (-0.002894, 0.02544, 0.4821), (-0.002894, 0.02544, 0.5017), (0.02837, 0.06478, 0.4821), (0.02837, 0.06478, 0.5017), (-0.09808, 0.03834, 0.4821), (-0.09808, 0.03834, 0.5017), (-0.04883, 0.04829, 0.4821), (-0.04883, 0.04829, 0.5017), (-0.0942, 0.01913, 0.4821), (-0.0942, 0.01913, 0.5017), (-0.04495, 0.02908, 0.4821), (-0.04495, 0.02908, 0.5017), (0.01152, 0.1052, 0.4821), (0.01152, 0.1052, 0.5017), (0.049, 0.1387, 0.4821), (0.049, 0.1387, 0.5017), (0.02458, 0.09062, 0.4821), (0.02458, 0.09062, 0.5017), (0.06206, 0.1241, 0.4821), (0.06206, 0.1241, 0.5017), (0.08318, 0.04429, 0.4821), (0.08318, 0.04429, 0.5017), (0.1311, 0.05933, 0.4821), (0.1311, 0.05933, 0.5017), (0.08905, 0.02559, 0.4821), (0.08905, 0.02559, 0.5017), (0.137, 0.04063, 0.4821), (0.137, 0.04063, 0.5017), (0.1141, -0.04615, 0.4793), (0.1141, -0.04615, 0.4989), (0.08557, -0.004772, 0.4793), (0.08557, -0.004772, 0.4989), (0.1302, -0.03502, 0.4793), (0.1302, -0.03502, 0.4989), (0.1017, 0.006352, 0.4793), (0.1017, 0.006352, 0.4989), (0.0747, -0.07021, 0.4821), (0.0747, -0.07021, 0.5017), (0.04619, -0.02884, 0.4821), (0.04619, -0.02884, 0.5017), (0.09084, -0.05909, 0.4821), (0.09084, -0.05909, 0.5017), (0.06233, -0.01772, 0.4821), (0.06233, -0.01772, 0.5017), (0.01365, 0.1117, 0.4886), (0.01365, 0.3653, 0.3402), (-0.03481, 0.1006, 0.4886), (-0.1449, 0.3291, 0.3402), (-0.07368, 0.06964, 0.4886), (-0.272, 0.2278, 0.3402), (-0.09525, 0.02486, 0.4886), (-0.3425, 0.08129, 0.3402), (-0.09525, -0.02486, 0.4886), (-0.3425, -0.08129, 0.3402), (-0.07368, -0.06964, 0.4886), (-0.272, -0.2278, 0.3402), (-0.03481, -0.1006, 0.4886), (-0.1449, -0.3291, 0.3402), (0.01365, -0.1117, 0.4886), (0.01365, -0.3653, 0.3402), (0.06212, -0.1006, 0.4886), (0.1722, -0.3291, 0.3402), (0.101, -0.06964, 0.4886), (0.2993, -0.2278, 0.3402), (0.1226, -0.02486, 0.4886), (0.3698, -0.08129, 0.3402), (0.1226, 0.02486, 0.4886), (0.3698, 0.08129, 0.3402), (0.101, 0.06964, 0.4886), (0.2993, 0.2278, 0.3402), (0.06212, 0.1006, 0.4886), (0.1722, 0.3291, 0.3402), (0.01365, 0.3297, 0.4065), (-0.1294, 0.297, 0.4065), (-0.2441, 0.2055, 0.4065), (-0.3077, 0.07335, 0.4065), (-0.3077, -0.07335, 0.4065), (-0.2441, -0.2055, 0.4065), (-0.1294, -0.297, 0.4065), (0.01365, -0.3297, 0.4065), (0.1567, -0.297, 0.4065), (0.2714, -0.2055, 0.4065), (0.335, -0.07335, 0.4065), (0.335, 0.07335, 0.4065), (0.2714, 0.2055, 0.4065), (0.1567, 0.297, 0.4065), (-0.1006, 0.2373, 0.4476), (-0.1923, 0.1642, 0.4476), (-0.2432, 0.05862, 0.4476), (-0.2432, -0.05862, 0.4476), (-0.1923, -0.1642, 0.4476), (-0.1006, -0.2373, 0.4476), (0.01365, -0.2634, 0.4476), (0.1279, -0.2373, 0.4476), (0.2196, -0.1642, 0.4476), (0.2705, -0.05862, 0.4476), (0.2705, 0.05862, 0.4476), (0.2196, 0.1642, 0.4476), (0.1279, 0.2373, 0.4476), (0.01365, 0.2634, 0.4476), (-0.1449, 0.3291, 0.3251), (0.01365, 0.3653, 0.3251), (-0.272, 0.2278, 0.3251), (-0.3425, 0.08129, 0.3251), (-0.3425, -0.08129, 0.3251), (-0.272, -0.2278, 0.3251), (-0.1449, -0.3291, 0.3251), (0.01365, -0.3653, 0.3251), (0.1722, -0.3291, 0.3251), (0.2993, -0.2278, 0.3251), (0.3698, -0.08129, 0.3251), (0.3698, 0.08129, 0.3251), (0.2993, 0.2278, 0.3251), (0.1722, 0.3291, 0.3251)], [], [(0, 1, 3, 2), (2, 3, 7, 6), (6, 7, 5, 4), (4, 5, 1, 0), (2, 6, 4, 0), (7, 3, 1, 5), (8, 9, 11, 10), (10, 11, 15, 14), (14, 15, 13, 12), (12, 13, 9, 8), (10, 14, 12, 8), (15, 11, 9, 13), (16, 17, 19, 18), (18, 19, 23, 22), (22, 23, 21, 20), (20, 21, 17, 16), (18, 22, 20, 16), (23, 19, 17, 21), (24, 25, 27, 26), (26, 27, 31, 30), (30, 31, 29, 28), (28, 29, 25, 24), (26, 30, 28, 24), (31, 27, 25, 29), (32, 33, 35, 34), (34, 35, 39, 38), (38, 39, 37, 36), (36, 37, 33, 32), (34, 38, 36, 32), (39, 35, 33, 37), (40, 41, 43, 42), (42, 43, 47, 46), (46, 47, 45, 44), (44, 45, 41, 40), (42, 46, 44, 40), (47, 43, 41, 45), (48, 49, 51, 50), (50, 51, 55, 54), (54, 55, 53, 52), (52, 53, 49, 48), (50, 54, 52, 48), (55, 51, 49, 53), (56, 57, 59, 58), (58, 59, 63, 62), (62, 63, 61, 60), (60, 61, 57, 56), (58, 62, 60, 56), (63, 59, 57, 61), (64, 65, 67, 66), (66, 67, 71, 70), (70, 71, 69, 68), (68, 69, 65, 64), (66, 70, 68, 64), (71, 67, 65, 69), (72, 73, 75, 74), (74, 75, 79, 78), (78, 79, 77, 76), (76, 77, 73, 72), (74, 78, 76, 72), (79, 75, 73, 77), (80, 81, 83, 82), (82, 83, 87, 86), (86, 87, 85, 84), (84, 85, 81, 80), (82, 86, 84, 80), (87, 83, 81, 85), (88, 89, 91, 90), (90, 91, 95, 94), (94, 95, 93, 92), (92, 93, 89, 88), (90, 94, 92, 88), (95, 91, 89, 93), (96, 97, 99, 98), (98, 99, 103, 102), (102, 103, 101, 100), (100, 101, 97, 96), (98, 102, 100, 96), (103, 99, 97, 101), (104, 105, 107, 106), (106, 107, 111, 110), (110, 111, 109, 108), (108, 109, 105, 104), (106, 110, 108, 104), (111, 107, 105, 109), (112, 113, 115, 114), (114, 115, 119, 118), (118, 119, 117, 116), (116, 117, 113, 112), (114, 118, 116, 112), (119, 115, 113, 117), (120, 121, 123, 122), (122, 123, 127, 126), (126, 127, 125, 124), (124, 125, 121, 120), (122, 126, 124, 120), (127, 123, 121, 125), (128, 129, 131, 130), (130, 131, 135, 134), (134, 135, 133, 132), (132, 133, 129, 128), (130, 134, 132, 128), (135, 131, 129, 133), (136, 137, 139, 138), (138, 139, 143, 142), (142, 143, 141, 140), (140, 141, 137, 136), (138, 142, 140, 136), (143, 139, 137, 141), (144, 145, 147, 146), (146, 147, 151, 150), (150, 151, 149, 148), (148, 149, 145, 144), (146, 150, 148, 144), (151, 147, 145, 149), (152, 153, 155, 154), (154, 155, 159, 158), (158, 159, 157, 156), (156, 157, 153, 152), (154, 158, 156, 152), (159, 155, 153, 157), (160, 161, 163, 162), (162, 163, 167, 166), (166, 167, 165, 164), (164, 165, 161, 160), (162, 166, 164, 160), (167, 163, 161, 165), (168, 169, 171, 170), (170, 171, 175, 174), (174, 175, 173, 172), (172, 173, 169, 168), (170, 174, 172, 168), (175, 171, 169, 173), (176, 177, 179, 178), (178, 179, 183, 182), (182, 183, 181, 180), (180, 181, 177, 176), (178, 182, 180, 176), (183, 179, 177, 181), (184, 185, 187, 186), (186, 187, 191, 190), (190, 191, 189, 188), (188, 189, 185, 184), (186, 190, 188, 184), (191, 187, 185, 189), (192, 193, 195, 194), (194, 195, 199, 198), (198, 199, 197, 196), (196, 197, 193, 192), (194, 198, 196, 192), (199, 195, 193, 197), (200, 201, 203, 202), (202, 203, 207, 206), (206, 207, 205, 204), (204, 205, 201, 200), (202, 206, 204, 200), (207, 203, 201, 205), (208, 209, 211, 210), (210, 211, 215, 214), (214, 215, 213, 212), (212, 213, 209, 208), (210, 214, 212, 208), (215, 211, 209, 213), (216, 217, 219, 218), (218, 219, 223, 222), (222, 223, 221, 220), (220, 221, 217, 216), (218, 222, 220, 216), (223, 219, 217, 221), (224, 225, 227, 226), (226, 227, 231, 230), (230, 231, 229, 228), (228, 229, 225, 224), (226, 230, 228, 224), (231, 227, 225, 229), (232, 233, 235, 234), (234, 235, 239, 238), (238, 239, 237, 236), (236, 237, 233, 232), (234, 238, 236, 232), (239, 235, 233, 237), (240, 241, 243, 242), (242, 243, 247, 246), (246, 247, 245, 244), (244, 245, 241, 240), (242, 246, 244, 240), (247, 243, 241, 245), (248, 249, 251, 250), (250, 251, 255, 254), (254, 255, 253, 252), (252, 253, 249, 248), (250, 254, 252, 248), (255, 251, 249, 253), (256, 257, 259, 258), (258, 259, 263, 262), (262, 263, 261, 260), (260, 261, 257, 256), (258, 262, 260, 256), (263, 259, 257, 261), (264, 265, 267, 266), (266, 267, 271, 270), (270, 271, 269, 268), (268, 269, 265, 264), (266, 270, 268, 264), (271, 267, 265, 269), (272, 273, 275, 274), (274, 275, 279, 278), (278, 279, 277, 276), (276, 277, 273, 272), (274, 278, 276, 272), (279, 275, 273, 277), (280, 281, 283, 282), (282, 283, 287, 286), (286, 287, 285, 284), (284, 285, 281, 280), (282, 286, 284, 280), (287, 283, 281, 285), (288, 289, 291, 290), (290, 291, 295, 294), (294, 295, 293, 292), (292, 293, 289, 288), (290, 294, 292, 288), (295, 291, 289, 293), (324, 297, 299, 325), (325, 299, 301, 326), (326, 301, 303, 327), (327, 303, 305, 328), (328, 305, 307, 329), (329, 307, 309, 330), (330, 309, 311, 331), (331, 311, 313, 332), (332, 313, 315, 333), (333, 315, 317, 334), (334, 317, 319, 335), (335, 319, 321, 336), (309, 307, 357, 358), (336, 321, 323, 337), (337, 323, 297, 324), (296, 298, 300, 302, 304, 306, 308, 310, 312, 314, 316, 318, 320, 322), (350, 337, 324, 351), (349, 336, 337, 350), (348, 335, 336, 349), (347, 334, 335, 348), (346, 333, 334, 347), (345, 332, 333, 346), (344, 331, 332, 345), (343, 330, 331, 344), (342, 329, 330, 343), (341, 328, 329, 342), (340, 327, 328, 341), (339, 326, 327, 340), (338, 325, 326, 339), (351, 324, 325, 338), (296, 351, 338, 298), (298, 338, 339, 300), (300, 339, 340, 302), (302, 340, 341, 304), (304, 341, 342, 306), (306, 342, 343, 308), (308, 343, 344, 310), (310, 344, 345, 312), (312, 345, 346, 314), (314, 346, 347, 316), (316, 347, 348, 318), (318, 348, 349, 320), (320, 349, 350, 322), (322, 350, 351, 296), (352, 353, 365, 364, 363, 362, 361, 360, 359, 358, 357, 356, 355, 354), (319, 317, 362, 363), (305, 303, 355, 356), (315, 313, 360, 361), (297, 323, 365, 353), (301, 299, 352, 354), (311, 309, 358, 359), (321, 319, 363, 364), (307, 305, 356, 357), (317, 315, 361, 362), (303, 301, 354, 355), (313, 311, 359, 360), (299, 297, 353, 352), (323, 321, 364, 365)])
me_cube_001.polygons.foreach_set('material_index', [0, 0, 0, 0, 0, 0, 0, 0, 0, 0, 0, 0, 0, 0, 0, 0, 0, 0, 0, 0, 0, 0, 0, 0, 0, 0, 0, 0, 0, 0, 0, 0, 0, 0, 0, 0, 0, 0, 0, 0, 0, 0, 0, 0, 0, 0, 0, 0, 0, 0, 0, 0, 0, 0, 0, 0, 0, 0, 0, 0, 0, 0, 0, 0, 0, 0, 0, 0, 0, 0, 0, 0, 0, 0, 0, 0, 0, 0, 0, 0, 0, 0, 0, 0, 0, 0, 0, 0, 0, 0, 0, 0, 0, 0, 0, 0, 0, 0, 0, 0, 0, 0, 0, 0, 0, 0, 0, 0, 0, 0, 0, 0, 0, 0, 0, 0, 0, 0, 0, 0, 0, 0, 0, 0, 0, 0, 0, 0, 0, 0, 0, 0, 0, 0, 0, 0, 0, 0, 0, 0, 0, 0, 0, 0, 0, 0, 0, 0, 0, 0, 0, 0, 0, 0, 0, 0, 0, 0, 0, 0, 0, 0, 0, 0, 0, 0, 0, 0, 0, 0, 0, 0, 0, 0, 0, 0, 0, 0, 0, 0, 0, 0, 0, 0, 0, 0, 0, 0, 0, 0, 0, 0, 0, 0, 0, 0, 0, 0, 0, 0, 0, 0, 0, 0, 0, 0, 0, 0, 0, 0, 0, 0, 0, 0, 0, 0, 0, 0, 0, 0, 0, 0, 1, 1, 1, 1, 1, 1, 1, 1, 1, 1, 1, 1, 1, 1, 1, 1, 1, 1, 1, 1, 1, 1, 1, 1, 1, 1, 1, 1, 1, 1, 1, 1, 1, 1, 1, 1, 1, 1, 1, 1, 1, 1, 1, 1, 2, 1, 1, 1, 1, 1, 1, 1, 1, 1, 1, 1, 1, 1])
_uv = me_cube_001.uv_layers.new(name='UVMap')
_uv.uv.foreach_set('vector', [0.375, 0.0, 0.625, 0.0, 0.625, 0.25, 0.375, 0.25, 0.375, 0.25, 0.625, 0.25, 0.625, 0.5, 0.375, 0.5, 0.375, 0.5, 0.625, 0.5, 0.625, 0.75, 0.375, 0.75, 0.375, 0.75, 0.625, 0.75, 0.625, 1.0, 0.375, 1.0, 0.125, 0.5, 0.375, 0.5, 0.375, 0.75, 0.125, 0.75, 0.625, 0.5, 0.875, 0.5, 0.875, 0.75, 0.625, 0.75, 0.375, 0.0, 0.625, 0.0, 0.625, 0.25, 0.375, 0.25, 0.375, 0.25, 0.625, 0.25, 0.625, 0.5, 0.375, 0.5, 0.375, 0.5, 0.625, 0.5, 0.625, 0.75, 0.375, 0.75, 0.375, 0.75, 0.625, 0.75, 0.625, 1.0, 0.375, 1.0, 0.125, 0.5, 0.375, 0.5, 0.375, 0.75, 0.125, 0.75, 0.625, 0.5, 0.875, 0.5, 0.875, 0.75, 0.625, 0.75, 0.375, 0.0, 0.625, 0.0, 0.625, 0.25, 0.375, 0.25, 0.375, 0.25, 0.625, 0.25, 0.625, 0.5, 0.375, 0.5, 0.375, 0.5, 0.625, 0.5, 0.625, 0.75, 0.375, 0.75, 0.375, 0.75, 0.625, 0.75, 0.625, 1.0, 0.375, 1.0, 0.125, 0.5, 0.375, 0.5, 0.375, 0.75, 0.125, 0.75, 0.625, 0.5, 0.875, 0.5, 0.875, 0.75, 0.625, 0.75, 0.375, 0.0, 0.625, 0.0, 0.625, 0.25, 0.375, 0.25, 0.375, 0.25, 0.625, 0.25, 0.625, 0.5, 0.375, 0.5, 0.375, 0.5, 0.625, 0.5, 0.625, 0.75, 0.375, 0.75, 0.375, 0.75, 0.625, 0.75, 0.625, 1.0, 0.375, 1.0, 0.125, 0.5, 0.375, 0.5, 0.375, 0.75, 0.125, 0.75, 0.625, 0.5, 0.875, 0.5, 0.875, 0.75, 0.625, 0.75, 0.375, 0.0, 0.625, 0.0, 0.625, 0.25, 0.375, 0.25, 0.375, 0.25, 0.625, 0.25, 0.625, 0.5, 0.375, 0.5, 0.375, 0.5, 0.625, 0.5, 0.625, 0.75, 0.375, 0.75, 0.375, 0.75, 0.625, 0.75, 0.625, 1.0, 0.375, 1.0, 0.125, 0.5, 0.375, 0.5, 0.375, 0.75, 0.125, 0.75, 0.625, 0.5, 0.875, 0.5, 0.875, 0.75, 0.625, 0.75, 0.375, 0.0, 0.625, 0.0, 0.625, 0.25, 0.375, 0.25, 0.375, 0.25, 0.625, 0.25, 0.625, 0.5, 0.375, 0.5, 0.375, 0.5, 0.625, 0.5, 0.625, 0.75, 0.375, 0.75, 0.375, 0.75, 0.625, 0.75, 0.625, 1.0, 0.375, 1.0, 0.125, 0.5, 0.375, 0.5, 0.375, 0.75, 0.125, 0.75, 0.625, 0.5, 0.875, 0.5, 0.875, 0.75, 0.625, 0.75, 0.375, 0.0, 0.625, 0.0, 0.625, 0.25, 0.375, 0.25, 0.375, 0.25, 0.625, 0.25, 0.625, 0.5, 0.375, 0.5, 0.375, 0.5, 0.625, 0.5, 0.625, 0.75, 0.375, 0.75, 0.375, 0.75, 0.625, 0.75, 0.625, 1.0, 0.375, 1.0, 0.125, 0.5, 0.375, 0.5, 0.375, 0.75, 0.125, 0.75, 0.625, 0.5, 0.875, 0.5, 0.875, 0.75, 0.625, 0.75, 0.375, 0.0, 0.625, 0.0, 0.625, 0.25, 0.375, 0.25, 0.375, 0.25, 0.625, 0.25, 0.625, 0.5, 0.375, 0.5, 0.375, 0.5, 0.625, 0.5, 0.625, 0.75, 0.375, 0.75, 0.375, 0.75, 0.625, 0.75, 0.625, 1.0, 0.375, 1.0, 0.125, 0.5, 0.375, 0.5, 0.375, 0.75, 0.125, 0.75, 0.625, 0.5, 0.875, 0.5, 0.875, 0.75, 0.625, 0.75, 0.375, 0.0, 0.625, 0.0, 0.625, 0.25, 0.375, 0.25, 0.375, 0.25, 0.625, 0.25, 0.625, 0.5, 0.375, 0.5, 0.375, 0.5, 0.625, 0.5, 0.625, 0.75, 0.375, 0.75, 0.375, 0.75, 0.625, 0.75, 0.625, 1.0, 0.375, 1.0, 0.125, 0.5, 0.375, 0.5, 0.375, 0.75, 0.125, 0.75, 0.625, 0.5, 0.875, 0.5, 0.875, 0.75, 0.625, 0.75, 0.375, 0.0, 0.625, 0.0, 0.625, 0.25, 0.375, 0.25, 0.375, 0.25, 0.625, 0.25, 0.625, 0.5, 0.375, 0.5, 0.375, 0.5, 0.625, 0.5, 0.625, 0.75, 0.375, 0.75, 0.375, 0.75, 0.625, 0.75, 0.625, 1.0, 0.375, 1.0, 0.125, 0.5, 0.375, 0.5, 0.375, 0.75, 0.125, 0.75, 0.625, 0.5, 0.875, 0.5, 0.875, 0.75, 0.625, 0.75, 0.375, 0.0, 0.625, 0.0, 0.625, 0.25, 0.375, 0.25, 0.375, 0.25, 0.625, 0.25, 0.625, 0.5, 0.375, 0.5, 0.375, 0.5, 0.625, 0.5, 0.625, 0.75, 0.375, 0.75, 0.375, 0.75, 0.625, 0.75, 0.625, 1.0, 0.375, 1.0, 0.125, 0.5, 0.375, 0.5, 0.375, 0.75, 0.125, 0.75, 0.625, 0.5, 0.875, 0.5, 0.875, 0.75, 0.625, 0.75, 0.375, 0.0, 0.625, 0.0, 0.625, 0.25, 0.375, 0.25, 0.375, 0.25, 0.625, 0.25, 0.625, 0.5, 0.375, 0.5, 0.375, 0.5, 0.625, 0.5, 0.625, 0.75, 0.375, 0.75, 0.375, 0.75, 0.625, 0.75, 0.625, 1.0, 0.375, 1.0, 0.125, 0.5, 0.375, 0.5, 0.375, 0.75, 0.125, 0.75, 0.625, 0.5, 0.875, 0.5, 0.875, 0.75, 0.625, 0.75, 0.375, 0.0, 0.625, 0.0, 0.625, 0.25, 0.375, 0.25, 0.375, 0.25, 0.625, 0.25, 0.625, 0.5, 0.375, 0.5, 0.375, 0.5, 0.625, 0.5, 0.625, 0.75, 0.375, 0.75, 0.375, 0.75, 0.625, 0.75, 0.625, 1.0, 0.375, 1.0, 0.125, 0.5, 0.375, 0.5, 0.375, 0.75, 0.125, 0.75, 0.625, 0.5, 0.875, 0.5, 0.875, 0.75, 0.625, 0.75, 0.375, 0.0, 0.625, 0.0, 0.625, 0.25, 0.375, 0.25, 0.375, 0.25, 0.625, 0.25, 0.625, 0.5, 0.375, 0.5, 0.375, 0.5, 0.625, 0.5, 0.625, 0.75, 0.375, 0.75, 0.375, 0.75, 0.625, 0.75, 0.625, 1.0, 0.375, 1.0, 0.125, 0.5, 0.375, 0.5, 0.375, 0.75, 0.125, 0.75, 0.625, 0.5, 0.875, 0.5, 0.875, 0.75, 0.625, 0.75, 0.375, 0.0, 0.625, 0.0, 0.625, 0.25, 0.375, 0.25, 0.375, 0.25, 0.625, 0.25, 0.625, 0.5, 0.375, 0.5, 0.375, 0.5, 0.625, 0.5, 0.625, 0.75, 0.375, 0.75, 0.375, 0.75, 0.625, 0.75, 0.625, 1.0, 0.375, 1.0, 0.125, 0.5, 0.375, 0.5, 0.375, 0.75, 0.125, 0.75, 0.625, 0.5, 0.875, 0.5, 0.875, 0.75, 0.625, 0.75, 0.375, 0.0, 0.625, 0.0, 0.625, 0.25, 0.375, 0.25, 0.375, 0.25, 0.625, 0.25, 0.625, 0.5, 0.375, 0.5, 0.375, 0.5, 0.625, 0.5, 0.625, 0.75, 0.375, 0.75, 0.375, 0.75, 0.625, 0.75, 0.625, 1.0, 0.375, 1.0, 0.125, 0.5, 0.375, 0.5, 0.375, 0.75, 0.125, 0.75, 0.625, 0.5, 0.875, 0.5, 0.875, 0.75, 0.625, 0.75, 0.375, 0.0, 0.625, 0.0, 0.625, 0.25, 0.375, 0.25, 0.375, 0.25, 0.625, 0.25, 0.625, 0.5, 0.375, 0.5, 0.375, 0.5, 0.625, 0.5, 0.625, 0.75, 0.375, 0.75, 0.375, 0.75, 0.625, 0.75, 0.625, 1.0, 0.375, 1.0, 0.125, 0.5, 0.375, 0.5, 0.375, 0.75, 0.125, 0.75, 0.625, 0.5, 0.875, 0.5, 0.875, 0.75, 0.625, 0.75, 0.375, 0.0, 0.625, 0.0, 0.625, 0.25, 0.375, 0.25, 0.375, 0.25, 0.625, 0.25, 0.625, 0.5, 0.375, 0.5, 0.375, 0.5, 0.625, 0.5, 0.625, 0.75, 0.375, 0.75, 0.375, 0.75, 0.625, 0.75, 0.625, 1.0, 0.375, 1.0, 0.125, 0.5, 0.375, 0.5, 0.375, 0.75, 0.125, 0.75, 0.625, 0.5, 0.875, 0.5, 0.875, 0.75, 0.625, 0.75, 0.375, 0.0, 0.625, 0.0, 0.625, 0.25, 0.375, 0.25, 0.375, 0.25, 0.625, 0.25, 0.625, 0.5, 0.375, 0.5, 0.375, 0.5, 0.625, 0.5, 0.625, 0.75, 0.375, 0.75, 0.375, 0.75, 0.625, 0.75, 0.625, 1.0, 0.375, 1.0, 0.125, 0.5, 0.375, 0.5, 0.375, 0.75, 0.125, 0.75, 0.625, 0.5, 0.875, 0.5, 0.875, 0.75, 0.625, 0.75, 0.375, 0.0, 0.625, 0.0, 0.625, 0.25, 0.375, 0.25, 0.375, 0.25, 0.625, 0.25, 0.625, 0.5, 0.375, 0.5, 0.375, 0.5, 0.625, 0.5, 0.625, 0.75, 0.375, 0.75, 0.375, 0.75, 0.625, 0.75, 0.625, 1.0, 0.375, 1.0, 0.125, 0.5, 0.375, 0.5, 0.375, 0.75, 0.125, 0.75, 0.625, 0.5, 0.875, 0.5, 0.875, 0.75, 0.625, 0.75, 0.375, 0.0, 0.625, 0.0, 0.625, 0.25, 0.375, 0.25, 0.375, 0.25, 0.625, 0.25, 0.625, 0.5, 0.375, 0.5, 0.375, 0.5, 0.625, 0.5, 0.625, 0.75, 0.375, 0.75, 0.375, 0.75, 0.625, 0.75, 0.625, 1.0, 0.375, 1.0, 0.125, 0.5, 0.375, 0.5, 0.375, 0.75, 0.125, 0.75, 0.625, 0.5, 0.875, 0.5, 0.875, 0.75, 0.625, 0.75, 0.375, 0.0, 0.625, 0.0, 0.625, 0.25, 0.375, 0.25, 0.375, 0.25, 0.625, 0.25, 0.625, 0.5, 0.375, 0.5, 0.375, 0.5, 0.625, 0.5, 0.625, 0.75, 0.375, 0.75, 0.375, 0.75, 0.625, 0.75, 0.625, 1.0, 0.375, 1.0, 0.125, 0.5, 0.375, 0.5, 0.375, 0.75, 0.125, 0.75, 0.625, 0.5, 0.875, 0.5, 0.875, 0.75, 0.625, 0.75, 0.375, 0.0, 0.625, 0.0, 0.625, 0.25, 0.375, 0.25, 0.375, 0.25, 0.625, 0.25, 0.625, 0.5, 0.375, 0.5, 0.375, 0.5, 0.625, 0.5, 0.625, 0.75, 0.375, 0.75, 0.375, 0.75, 0.625, 0.75, 0.625, 1.0, 0.375, 1.0, 0.125, 0.5, 0.375, 0.5, 0.375, 0.75, 0.125, 0.75, 0.625, 0.5, 0.875, 0.5, 0.875, 0.75, 0.625, 0.75, 0.375, 0.0, 0.625, 0.0, 0.625, 0.25, 0.375, 0.25, 0.375, 0.25, 0.625, 0.25, 0.625, 0.5, 0.375, 0.5, 0.375, 0.5, 0.625, 0.5, 0.625, 0.75, 0.375, 0.75, 0.375, 0.75, 0.625, 0.75, 0.625, 1.0, 0.375, 1.0, 0.125, 0.5, 0.375, 0.5, 0.375, 0.75, 0.125, 0.75, 0.625, 0.5, 0.875, 0.5, 0.875, 0.75, 0.625, 0.75, 0.375, 0.0, 0.625, 0.0, 0.625, 0.25, 0.375, 0.25, 0.375, 0.25, 0.625, 0.25, 0.625, 0.5, 0.375, 0.5, 0.375, 0.5, 0.625, 0.5, 0.625, 0.75, 0.375, 0.75, 0.375, 0.75, 0.625, 0.75, 0.625, 1.0, 0.375, 1.0, 0.125, 0.5, 0.375, 0.5, 0.375, 0.75, 0.125, 0.75, 0.625, 0.5, 0.875, 0.5, 0.875, 0.75, 0.625, 0.75, 0.375, 0.0, 0.625, 0.0, 0.625, 0.25, 0.375, 0.25, 0.375, 0.25, 0.625, 0.25, 0.625, 0.5, 0.375, 0.5, 0.375, 0.5, 0.625, 0.5, 0.625, 0.75, 0.375, 0.75, 0.375, 0.75, 0.625, 0.75, 0.625, 1.0, 0.375, 1.0, 0.125, 0.5, 0.375, 0.5, 0.375, 0.75, 0.125, 0.75, 0.625, 0.5, 0.875, 0.5, 0.875, 0.75, 0.625, 0.75, 0.375, 0.0, 0.625, 0.0, 0.625, 0.25, 0.375, 0.25, 0.375, 0.25, 0.625, 0.25, 0.625, 0.5, 0.375, 0.5, 0.375, 0.5, 0.625, 0.5, 0.625, 0.75, 0.375, 0.75, 0.375, 0.75, 0.625, 0.75, 0.625, 1.0, 0.375, 1.0, 0.125, 0.5, 0.375, 0.5, 0.375, 0.75, 0.125, 0.75, 0.625, 0.5, 0.875, 0.5, 0.875, 0.75, 0.625, 0.75, 0.375, 0.0, 0.625, 0.0, 0.625, 0.25, 0.375, 0.25, 0.375, 0.25, 0.625, 0.25, 0.625, 0.5, 0.375, 0.5, 0.375, 0.5, 0.625, 0.5, 0.625, 0.75, 0.375, 0.75, 0.375, 0.75, 0.625, 0.75, 0.625, 1.0, 0.375, 1.0, 0.125, 0.5, 0.375, 0.5, 0.375, 0.75, 0.125, 0.75, 0.625, 0.5, 0.875, 0.5, 0.875, 0.75, 0.625, 0.75, 0.375, 0.0, 0.625, 0.0, 0.625, 0.25, 0.375, 0.25, 0.375, 0.25, 0.625, 0.25, 0.625, 0.5, 0.375, 0.5, 0.375, 0.5, 0.625, 0.5, 0.625, 0.75, 0.375, 0.75, 0.375, 0.75, 0.625, 0.75, 0.625, 1.0, 0.375, 1.0, 0.125, 0.5, 0.375, 0.5, 0.375, 0.75, 0.125, 0.75, 0.625, 0.5, 0.875, 0.5, 0.875, 0.75, 0.625, 0.75, 0.375, 0.0, 0.625, 0.0, 0.625, 0.25, 0.375, 0.25, 0.375, 0.25, 0.625, 0.25, 0.625, 0.5, 0.375, 0.5, 0.375, 0.5, 0.625, 0.5, 0.625, 0.75, 0.375, 0.75, 0.375, 0.75, 0.625, 0.75, 0.625, 1.0, 0.375, 1.0, 0.125, 0.5, 0.375, 0.5, 0.375, 0.75, 0.125, 0.75, 0.625, 0.5, 0.875, 0.5, 0.875, 0.75, 0.625, 0.75, 0.375, 0.0, 0.625, 0.0, 0.625, 0.25, 0.375, 0.25, 0.375, 0.25, 0.625, 0.25, 0.625, 0.5, 0.375, 0.5, 0.375, 0.5, 0.625, 0.5, 0.625, 0.75, 0.375, 0.75, 0.375, 0.75, 0.625, 0.75, 0.625, 1.0, 0.375, 1.0, 0.125, 0.5, 0.375, 0.5, 0.375, 0.75, 0.125, 0.75, 0.625, 0.5, 0.875, 0.5, 0.875, 0.75, 0.625, 0.75, 0.375, 0.0, 0.625, 0.0, 0.625, 0.25, 0.375, 0.25, 0.375, 0.25, 0.625, 0.25, 0.625, 0.5, 0.375, 0.5, 0.375, 0.5, 0.625, 0.5, 0.625, 0.75, 0.375, 0.75, 0.375, 0.75, 0.625, 0.75, 0.625, 1.0, 0.375, 1.0, 0.125, 0.5, 0.375, 0.5, 0.375, 0.75, 0.125, 0.75, 0.625, 0.5, 0.875, 0.5, 0.875, 0.75, 0.625, 0.75, 0.375, 0.0, 0.625, 0.0, 0.625, 0.25, 0.375, 0.25, 0.375, 0.25, 0.625, 0.25, 0.625, 0.5, 0.375, 0.5, 0.375, 0.5, 0.625, 0.5, 0.625, 0.75, 0.375, 0.75, 0.375, 0.75, 0.625, 0.75, 0.625, 1.0, 0.375, 1.0, 0.125, 0.5, 0.375, 0.5, 0.375, 0.75, 0.125, 0.75, 0.625, 0.5, 0.875, 0.5, 0.875, 0.75, 0.625, 0.75, 0.375, 0.0, 0.625, 0.0, 0.625, 0.25, 0.375, 0.25, 0.375, 0.25, 0.625, 0.25, 0.625, 0.5, 0.375, 0.5, 0.375, 0.5, 0.625, 0.5, 0.625, 0.75, 0.375, 0.75, 0.375, 0.75, 0.625, 0.75, 0.625, 1.0, 0.375, 1.0, 0.125, 0.5, 0.375, 0.5, 0.375, 0.75, 0.125, 0.75, 0.625, 0.5, 0.875, 0.5, 0.875, 0.75, 0.625, 0.75, 0.375, 0.0, 0.625, 0.0, 0.625, 0.25, 0.375, 0.25, 0.375, 0.25, 0.625, 0.25, 0.625, 0.5, 0.375, 0.5, 0.375, 0.5, 0.625, 0.5, 0.625, 0.75, 0.375, 0.75, 0.375, 0.75, 0.625, 0.75, 0.625, 1.0, 0.375, 1.0, 0.125, 0.5, 0.375, 0.5, 0.375, 0.75, 0.125, 0.75, 0.625, 0.5, 0.875, 0.5, 0.875, 0.75, 0.625, 0.75, 0.375, 0.0, 0.625, 0.0, 0.625, 0.25, 0.375, 0.25, 0.375, 0.25, 0.625, 0.25, 0.625, 0.5, 0.375, 0.5, 0.375, 0.5, 0.625, 0.5, 0.625, 0.75, 0.375, 0.75, 0.375, 0.75, 0.625, 0.75, 0.625, 1.0, 0.375, 1.0, 0.125, 0.5, 0.375, 0.5, 0.375, 0.75, 0.125, 0.75, 0.625, 0.5, 0.875, 0.5, 0.875, 0.75, 0.625, 0.75, 0.375, 0.0, 0.625, 0.0, 0.625, 0.25, 0.375, 0.25, 0.375, 0.25, 0.625, 0.25, 0.625, 0.5, 0.375, 0.5, 0.375, 0.5, 0.625, 0.5, 0.625, 0.75, 0.375, 0.75, 0.375, 0.75, 0.625, 0.75, 0.625, 1.0, 0.375, 1.0, 0.125, 0.5, 0.375, 0.5, 0.375, 0.75, 0.125, 0.75, 0.625, 0.5, 0.875, 0.5, 0.875, 0.75, 0.625, 0.75, 1.0, 0.75, 1.0, 1.0, 0.9286, 1.0, 0.9286, 0.75, 0.9286, 0.75, 0.9286, 1.0, 0.8571, 1.0, 0.8571, 0.75, 0.8571, 0.75, 0.8571, 1.0, 0.7857, 1.0, 0.7857, 0.75, 0.7857, 0.75, 0.7857, 1.0, 0.7143, 1.0, 0.7143, 0.75, 0.7143, 0.75, 0.7143, 1.0, 0.6429, 1.0, 0.6429, 0.75, 0.6429, 0.75, 0.6429, 1.0, 0.5714, 1.0, 0.5714, 0.75, 0.5714, 0.75, 0.5714, 1.0, 0.5, 1.0, 0.5, 0.75, 0.5, 0.75, 0.5, 1.0, 0.4286, 1.0, 0.4286, 0.75, 0.4286, 0.75, 0.4286, 1.0, 0.3571, 1.0, 0.3571, 0.75, 0.3571, 0.75, 0.3571, 1.0, 0.2857, 1.0, 0.2857, 0.75, 0.2857, 0.75, 0.2857, 1.0, 0.2143, 1.0, 0.2143, 0.75, 0.2143, 0.75, 0.2143, 1.0, 0.1429, 1.0, 0.1429, 0.75, 0.5714, 1.0, 0.6429, 1.0, 0.6429, 1.0, 0.5714, 1.0, 0.1429, 0.75, 0.1429, 1.0, 0.07143, 1.0, 0.07143, 0.75, 0.07143, 0.75, 0.07143, 1.0, -1.341e-07, 1.0, -1.341e-07, 0.75, 0.75, 0.49, 0.8541, 0.4662, 0.9376, 0.3996, 0.984, 0.3034, 0.984, 0.1966, 0.9376, 0.1004, 0.8541, 0.03377, 0.75, 0.01, 0.6459, 0.03377, 0.5624, 0.1004, 0.516, 0.1966, 0.516, 0.3034, 0.5624, 0.3996, 0.6459, 0.4662, 0.07143, 0.625, 0.07143, 0.75, -1.341e-07, 0.75, -1.341e-07, 0.625, 0.1429, 0.625, 0.1429, 0.75, 0.07143, 0.75, 0.07143, 0.625, 0.2143, 0.625, 0.2143, 0.75, 0.1429, 0.75, 0.1429, 0.625, 0.2857, 0.625, 0.2857, 0.75, 0.2143, 0.75, 0.2143, 0.625, 0.3571, 0.625, 0.3571, 0.75, 0.2857, 0.75, 0.2857, 0.625, 0.4286, 0.625, 0.4286, 0.75, 0.3571, 0.75, 0.3571, 0.625, 0.5, 0.625, 0.5, 0.75, 0.4286, 0.75, 0.4286, 0.625, 0.5714, 0.625, 0.5714, 0.75, 0.5, 0.75, 0.5, 0.625, 0.6429, 0.625, 0.6429, 0.75, 0.5714, 0.75, 0.5714, 0.625, 0.7143, 0.625, 0.7143, 0.75, 0.6429, 0.75, 0.6429, 0.625, 0.7857, 0.625, 0.7857, 0.75, 0.7143, 0.75, 0.7143, 0.625, 0.8571, 0.625, 0.8571, 0.75, 0.7857, 0.75, 0.7857, 0.625, 0.9286, 0.625, 0.9286, 0.75, 0.8571, 0.75, 0.8571, 0.625, 1.0, 0.625, 1.0, 0.75, 0.9286, 0.75, 0.9286, 0.625, 1.0, 0.5, 1.0, 0.625, 0.9286, 0.625, 0.9286, 0.5, 0.9286, 0.5, 0.9286, 0.625, 0.8571, 0.625, 0.8571, 0.5, 0.8571, 0.5, 0.8571, 0.625, 0.7857, 0.625, 0.7857, 0.5, 0.7857, 0.5, 0.7857, 0.625, 0.7143, 0.625, 0.7143, 0.5, 0.7143, 0.5, 0.7143, 0.625, 0.6429, 0.625, 0.6429, 0.5, 0.6429, 0.5, 0.6429, 0.625, 0.5714, 0.625, 0.5714, 0.5, 0.5714, 0.5, 0.5714, 0.625, 0.5, 0.625, 0.5, 0.5, 0.5, 0.5, 0.5, 0.625, 0.4286, 0.625, 0.4286, 0.5, 0.4286, 0.5, 0.4286, 0.625, 0.3571, 0.625, 0.3571, 0.5, 0.3571, 0.5, 0.3571, 0.625, 0.2857, 0.625, 0.2857, 0.5, 0.2857, 0.5, 0.2857, 0.625, 0.2143, 0.625, 0.2143, 0.5, 0.2143, 0.5, 0.2143, 0.625, 0.1429, 0.625, 0.1429, 0.5, 0.1429, 0.5, 0.1429, 0.625, 0.07143, 0.625, 0.07143, 0.5, 0.07143, 0.5, 0.07143, 0.625, -1.341e-07, 0.625, -1.341e-07, 0.5, 0.3541, 0.4662, 0.25, 0.49, 0.1459, 0.4662, 0.06236, 0.3996, 0.01602, 0.3034, 0.01602, 0.1966, 0.06236, 0.1004, 0.1459, 0.03377, 0.25, 0.01, 0.3541, 0.03377, 0.4376, 0.1004, 0.484, 0.1966, 0.484, 0.3034, 0.4376, 0.3996, 0.2143, 1.0, 0.2857, 1.0, 0.2857, 1.0, 0.2143, 1.0, 0.7143, 1.0, 0.7857, 1.0, 0.7857, 1.0, 0.7143, 1.0, 0.3571, 1.0, 0.4286, 1.0, 0.4286, 1.0, 0.3571, 1.0, -1.341e-07, 1.0, 0.07143, 1.0, 0.07143, 1.0, -1.341e-07, 1.0, 0.8571, 1.0, 0.9286, 1.0, 0.9286, 1.0, 0.8571, 1.0, 0.5, 1.0, 0.5714, 1.0, 0.5714, 1.0, 0.5, 1.0, 0.1429, 1.0, 0.2143, 1.0, 0.2143, 1.0, 0.1429, 1.0, 0.6429, 1.0, 0.7143, 1.0, 0.7143, 1.0, 0.6429, 1.0, 0.2857, 1.0, 0.3571, 1.0, 0.3571, 1.0, 0.2857, 1.0, 0.7857, 1.0, 0.8571, 1.0, 0.8571, 1.0, 0.7857, 1.0, 0.4286, 1.0, 0.5, 1.0, 0.5, 1.0, 0.4286, 1.0, 0.9286, 1.0, 1.0, 1.0, 1.0, 1.0, 0.9286, 1.0, 0.07143, 1.0, 0.1429, 1.0, 0.1429, 1.0, 0.07143, 1.0])
me_cube_001.materials.append(mat_material_003)
me_cube_001.materials.append(mat_material_004)
me_cube_001.materials.append(mat_material_008)
me_cube_001.update()

# ---- objects
ob_plane_001 = bpy.data.objects.new('Plane.001', me_plane_005)
ob_cube_002 = bpy.data.objects.new('Cube.002', me_cube_002)
ob_cylinder = bpy.data.objects.new('Cylinder', me_cylinder)
ob_cube_001 = bpy.data.objects.new('Cube.001', me_cube_001)

# ---- transforms, parenting, visibility, modifiers, constraints
ob_plane_001.location = (0.0, 0.0, 0.0)
ob_plane_001.rotation_euler = (-1.569, -0.4318, -1.546)
ob_cube_002.location = (0.0, 0.0, 0.0)
ob_cylinder.location = (0.0, 0.0, 0.0)
ob_cube_001.location = (0.0, 0.0, 0.0)

# ---- collection membership
col_collection.objects.link(ob_plane_001)
col_collection.objects.link(ob_cube_002)
col_collection.objects.link(ob_cylinder)
col_collection.objects.link(ob_cube_001)

# ---- scene / render settings (as saved in the file)
scene.frame_start = 1; scene.frame_end = 250; scene.frame_set(1)
scene.render.engine = 'BLENDER_EEVEE_NEXT'
bpy.context.view_layer.update()

# ---- added for rendering (the .blend has no active camera and no usable light): camera, sun
cam_auto = bpy.data.cameras.new('AutoCamera')
cam_auto.lens = 50.0
cam_auto.sensor_width = 36.0
cam_auto.clip_end = 1000.0
ob_auto_camera = bpy.data.objects.new('AutoCamera', cam_auto)
scene.collection.objects.link(ob_auto_camera)
ob_auto_camera.location = (1.31863, -1.58048, 1.33849)
ob_auto_camera.rotation_euler = (1.09748, -7.21219e-08, 0.694738)
scene.camera = ob_auto_camera
light_auto_sun = bpy.data.lights.new('AutoSun', 'SUN')
light_auto_sun.energy = 3.0
light_auto_sun.angle = 0.0523599
ob_auto_sun = bpy.data.objects.new('AutoSun', light_auto_sun)
scene.collection.objects.link(ob_auto_sun)
ob_auto_sun.rotation_euler = (0.872665, 0.174533, 0.523599)
bpy.context.view_layer.update()
